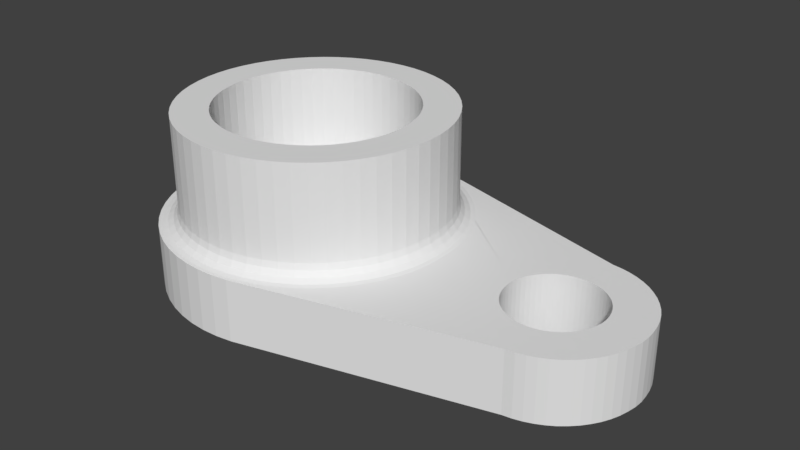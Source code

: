 # Source: SYLVIE-0.20.1-REV1-ANIM-EYES-SERVO-HORN.blend  (saved by Blender 2.79.0; exported with 4.5.12 LTS)
import bpy
from mathutils import Matrix  # noqa: F401  (used for matrix-valued properties, if any)

bpy.ops.wm.read_factory_settings(use_empty=True)
scene = bpy.context.scene
scene.name = 'Scene'

# ---- collections
col_collection_1 = bpy.data.collections.new('Collection 1'); scene.collection.children.link(col_collection_1)

# ---- world
world_world = bpy.data.worlds.new('World'); scene.world = world_world
world_world.color = (0.05088, 0.05088, 0.05088)
world_world.use_sun_shadow = False
world_world.sun_shadow_jitter_overblur = 0.0
world_world.cycles.sampling_method = 'MANUAL'

# ---- meshes
me_rc_servo_horn_v1 = bpy.data.meshes.new('RC Servo Horn V1')
me_rc_servo_horn_v1.from_pydata([(4.742, 0.5187, 0.0), (4.563, 0.4966, -0.04349), (4.677, 1.031, 0.0), (4.486, 0.9875, -0.04349), (4.546, 1.532, 0.0), (4.353, 1.467, -0.04349), (4.354, 2.014, 0.0), (4.169, 1.929, -0.04349), (4.111, 2.473, 0.0), (3.936, 2.368, -0.04349), (3.819, 2.903, 0.0), (3.657, 2.78, -0.04349), (3.483, 3.299, 0.0), (3.335, 3.159, -0.04349), (3.106, 3.656, 0.0), (2.974, 3.501, -0.04349), (2.692, 3.971, 0.0), (2.578, 3.802, -0.04349), (2.247, 4.239, 0.0), (2.152, 4.058, -0.04349), (1.776, 4.457, 0.0), (1.7, 4.267, -0.04349), (1.283, 4.623, 0.0), (1.229, 4.426, -0.04349), (0.7761, 4.734, 0.0), (0.7432, 4.533, -0.04349), (0.2597, 4.79, 0.0), (0.2487, 4.587, -0.04349), (-0.2597, 4.79, 0.0), (-0.2487, 4.587, -0.04349), (-0.7761, 4.734, 0.0), (-0.7432, 4.533, -0.04349), (-1.283, 4.623, 0.0), (-1.229, 4.426, -0.04349), (-1.776, 4.457, 0.0), (-1.7, 4.267, -0.04349), (-2.247, 4.239, 0.0), (-2.152, 4.058, -0.04349), (-2.692, 3.971, 0.0), (-2.578, 3.802, -0.04349), (-3.106, 3.656, 0.0), (-2.974, 3.501, -0.04349), (-3.483, 3.299, 0.0), (-3.335, 3.159, -0.04349), (-3.819, 2.903, 0.0), (-3.657, 2.78, -0.04349), (-4.111, 2.473, 0.0), (-3.936, 2.368, -0.04349), (-4.354, 2.014, 0.0), (-4.169, 1.929, -0.04349), (-4.546, 1.532, 0.0), (-4.353, 1.467, -0.04349), (-4.685, 1.031, 0.0), (-4.486, 0.9875, -0.04349), (-4.769, 0.5187, 0.0), (-4.567, 0.4966, -0.04349), (-4.797, -3.674e-15, 0.0), (-4.594, -9.562e-16, -0.04349), (-4.769, -0.5187, 0.0), (-4.567, -0.4966, -0.04349), (-4.685, -1.031, 0.0), (-4.486, -0.9875, -0.04349), (-4.546, -1.532, 0.0), (-4.353, -1.467, -0.04349), (-4.354, -2.014, 0.0), (-4.169, -1.929, -0.04349), (-4.111, -2.473, 0.0), (-3.936, -2.368, -0.04349), (-3.819, -2.903, 0.0), (-3.657, -2.78, -0.04349), (-3.483, -3.299, 0.0), (-3.335, -3.159, -0.04349), (-3.106, -3.656, 0.0), (-2.974, -3.501, -0.04349), (-2.692, -3.971, 0.0), (-2.578, -3.802, -0.04349), (-2.247, -4.239, 0.0), (-2.152, -4.058, -0.04349), (-1.776, -4.457, 0.0), (-1.7, -4.267, -0.04349), (-1.283, -4.623, 0.0), (-1.229, -4.426, -0.04349), (-0.7761, -4.734, 0.0), (-0.7432, -4.533, -0.04349), (-0.2597, -4.79, 0.0), (-0.2487, -4.587, -0.04349), (0.2597, -4.79, 0.0), (0.2487, -4.587, -0.04349), (0.7761, -4.734, 0.0), (0.7432, -4.533, -0.04349), (1.283, -4.623, 0.0), (1.229, -4.426, -0.04349), (1.776, -4.457, 0.0), (1.7, -4.267, -0.04349), (2.247, -4.239, 0.0), (2.152, -4.058, -0.04349), (2.692, -3.971, 0.0), (2.578, -3.802, -0.04349), (3.106, -3.656, 0.0), (2.974, -3.501, -0.04349), (3.483, -3.299, 0.0), (3.335, -3.159, -0.04349), (3.819, -2.903, 0.0), (3.657, -2.78, -0.04349), (4.111, -2.473, 0.0), (3.936, -2.368, -0.04349), (4.354, -2.014, 0.0), (4.169, -1.929, -0.04349), (4.546, -1.532, 0.0), (4.353, -1.467, -0.04349), (4.677, -1.031, 0.0), (4.486, -0.9875, -0.04349), (4.742, -0.5187, 0.0), (4.563, -0.4966, -0.04349), (4.761, 0.0, 0.0), (4.586, 0.0, -0.04349), (4.399, 0.4784, -0.1664), (4.322, 0.9513, -0.1664), (4.193, 1.413, -0.1664), (4.016, 1.858, -0.1664), (3.792, 2.281, -0.1664), (3.523, 2.678, -0.1664), (3.213, 3.043, -0.1664), (2.865, 3.373, -0.1664), (2.483, 3.663, -0.1664), (2.073, 3.91, -0.1664), (1.638, 4.111, -0.1664), (1.184, 4.264, -0.1664), (0.7159, 4.367, -0.1664), (0.2396, 4.419, -0.1664), (-0.2396, 4.419, -0.1664), (-0.7159, 4.367, -0.1664), (-1.184, 4.264, -0.1664), (-1.638, 4.111, -0.1664), (-2.073, 3.91, -0.1664), (-2.483, 3.663, -0.1664), (-2.865, 3.373, -0.1664), (-3.213, 3.043, -0.1664), (-3.523, 2.678, -0.1664), (-3.792, 2.281, -0.1664), (-4.016, 1.858, -0.1664), (-4.193, 1.413, -0.1664), (-4.322, 0.9513, -0.1664), (-4.399, 0.4784, -0.1664), (-4.425, -9.211e-16, -0.1664), (-4.399, -0.4784, -0.1664), (-4.322, -0.9513, -0.1664), (-4.193, -1.413, -0.1664), (-4.016, -1.858, -0.1664), (-3.792, -2.281, -0.1664), (-3.523, -2.678, -0.1664), (-3.213, -3.043, -0.1664), (-2.865, -3.373, -0.1664), (-2.483, -3.663, -0.1664), (-2.073, -3.91, -0.1664), (-1.638, -4.111, -0.1664), (-1.184, -4.264, -0.1664), (-0.7159, -4.367, -0.1664), (-0.2396, -4.419, -0.1664), (0.2396, -4.419, -0.1664), (0.7159, -4.367, -0.1664), (1.184, -4.264, -0.1664), (1.638, -4.111, -0.1664), (2.073, -3.91, -0.1664), (2.483, -3.663, -0.1664), (2.865, -3.373, -0.1664), (3.213, -3.043, -0.1664), (3.523, -2.678, -0.1664), (3.792, -2.281, -0.1664), (4.016, -1.858, -0.1664), (4.193, -1.413, -0.1664), (4.322, -0.9513, -0.1664), (4.399, -0.4784, -0.1664), (4.425, 0.0, -0.1664), (4.296, 0.4672, -0.3473), (4.22, 0.929, -0.3473), (4.095, 1.38, -0.3473), (3.922, 1.814, -0.3473), (3.703, 2.228, -0.3473), (3.44, 2.615, -0.3473), (3.137, 2.972, -0.3473), (2.798, 3.294, -0.3473), (2.425, 3.577, -0.3473), (2.024, 3.818, -0.3473), (1.6, 4.014, -0.3473), (1.156, 4.164, -0.3473), (0.6991, 4.264, -0.3473), (0.234, 4.315, -0.3473), (-0.234, 4.315, -0.3473), (-0.6991, 4.264, -0.3473), (-1.156, 4.164, -0.3473), (-1.6, 4.014, -0.3473), (-2.024, 3.818, -0.3473), (-2.425, 3.577, -0.3473), (-2.798, 3.294, -0.3473), (-3.137, 2.972, -0.3473), (-3.44, 2.615, -0.3473), (-3.703, 2.228, -0.3473), (-3.922, 1.814, -0.3473), (-4.095, 1.38, -0.3473), (-4.22, 0.929, -0.3473), (-4.296, 0.4672, -0.3473), (-4.321, -8.996e-16, -0.3473), (-4.296, -0.4672, -0.3473), (-4.22, -0.929, -0.3473), (-4.095, -1.38, -0.3473), (-3.922, -1.814, -0.3473), (-3.703, -2.228, -0.3473), (-3.44, -2.615, -0.3473), (-3.137, -2.972, -0.3473), (-2.798, -3.294, -0.3473), (-2.425, -3.577, -0.3473), (-2.024, -3.818, -0.3473), (-1.6, -4.014, -0.3473), (-1.156, -4.164, -0.3473), (-0.6991, -4.264, -0.3473), (-0.234, -4.315, -0.3473), (0.234, -4.315, -0.3473), (0.6991, -4.264, -0.3473), (1.156, -4.164, -0.3473), (1.6, -4.014, -0.3473), (2.024, -3.818, -0.3473), (2.425, -3.577, -0.3473), (2.798, -3.294, -0.3473), (3.137, -2.972, -0.3473), (3.44, -2.615, -0.3473), (3.703, -2.228, -0.3473), (3.922, -1.814, -0.3473), (4.095, -1.38, -0.3473), (4.22, -0.929, -0.3473), (4.296, -0.4672, -0.3473), (4.321, 0.0, -0.3473), (4.275, 0.4649, -0.45), (4.199, 0.9244, -0.45), (4.075, 1.373, -0.45), (3.903, 1.806, -0.45), (3.684, 2.217, -0.45), (3.423, 2.602, -0.45), (3.122, 2.957, -0.45), (2.784, 3.277, -0.45), (2.413, 3.559, -0.45), (2.014, 3.799, -0.45), (1.592, 3.995, -0.45), (1.15, 4.143, -0.45), (0.6957, 4.243, -0.45), (0.2328, 4.294, -0.45), (-0.2328, 4.294, -0.45), (-0.6957, 4.243, -0.45), (-1.15, 4.143, -0.45), (-1.592, 3.995, -0.45), (-2.014, 3.799, -0.45), (-2.413, 3.559, -0.45), (-2.784, 3.277, -0.45), (-3.122, 2.957, -0.45), (-3.423, 2.602, -0.45), (-3.684, 2.217, -0.45), (-3.903, 1.806, -0.45), (-4.075, 1.373, -0.45), (-4.199, 0.9244, -0.45), (-4.275, 0.4649, -0.45), (-4.3, -3.293e-15, -0.45), (-4.275, -0.4649, -0.45), (-4.199, -0.9244, -0.45), (-4.075, -1.373, -0.45), (-3.903, -1.806, -0.45), (-3.684, -2.217, -0.45), (-3.423, -2.602, -0.45), (-3.122, -2.957, -0.45), (-2.784, -3.277, -0.45), (-2.413, -3.559, -0.45), (-2.014, -3.799, -0.45), (-1.592, -3.995, -0.45), (-1.15, -4.143, -0.45), (-0.6957, -4.243, -0.45), (-0.2328, -4.294, -0.45), (0.2328, -4.294, -0.45), (0.6957, -4.243, -0.45), (1.15, -4.143, -0.45), (1.592, -3.995, -0.45), (2.014, -3.799, -0.45), (2.413, -3.559, -0.45), (2.784, -3.277, -0.45), (3.122, -2.957, -0.45), (3.423, -2.602, -0.45), (3.684, -2.217, -0.45), (3.903, -1.806, -0.45), (4.075, -1.373, -0.45), (4.199, -0.9244, -0.45), (4.275, -0.4649, -0.45), (4.3, -1.053e-15, -0.45), (4.275, 0.4649, 2.5), (4.318, 0.4696, 2.297), (4.199, 0.9244, 2.5), (4.242, 0.9337, 2.297), (4.075, 1.373, 2.5), (4.116, 1.387, 2.297), (3.903, 1.806, 2.5), (3.942, 1.824, 2.297), (3.684, 2.217, 2.5), (3.722, 2.239, 2.297), (3.423, 2.602, 2.5), (3.458, 2.628, 2.297), (3.122, 2.957, 2.5), (3.153, 2.987, 2.297), (2.784, 3.277, 2.5), (2.812, 3.31, 2.297), (2.413, 3.559, 2.5), (2.437, 3.595, 2.297), (2.014, 3.799, 2.5), (2.034, 3.837, 2.297), (1.592, 3.995, 2.5), (1.608, 4.035, 2.297), (1.15, 4.143, 2.5), (1.162, 4.185, 2.297), (0.6957, 4.243, 2.5), (0.7027, 4.286, 2.297), (0.2328, 4.294, 2.5), (0.2351, 4.337, 2.297), (-0.2328, 4.294, 2.5), (-0.2351, 4.337, 2.297), (-0.6957, 4.243, 2.5), (-0.7027, 4.286, 2.297), (-1.15, 4.143, 2.5), (-1.162, 4.185, 2.297), (-1.592, 3.995, 2.5), (-1.608, 4.035, 2.297), (-2.014, 3.799, 2.5), (-2.034, 3.837, 2.297), (-2.413, 3.559, 2.5), (-2.437, 3.595, 2.297), (-2.784, 3.277, 2.5), (-2.812, 3.31, 2.297), (-3.122, 2.957, 2.5), (-3.153, 2.987, 2.297), (-3.423, 2.602, 2.5), (-3.458, 2.628, 2.297), (-3.684, 2.217, 2.5), (-3.722, 2.239, 2.297), (-3.903, 1.806, 2.5), (-3.942, 1.824, 2.297), (-4.075, 1.373, 2.5), (-4.116, 1.387, 2.297), (-4.199, 0.9244, 2.5), (-4.242, 0.9337, 2.297), (-4.275, 0.4649, 2.5), (-4.318, 0.4696, 2.297), (-4.3, -3.293e-15, 2.5), (-4.343, -9.041e-16, 2.297), (-4.275, -0.4649, 2.5), (-4.318, -0.4696, 2.297), (-4.199, -0.9244, 2.5), (-4.242, -0.9337, 2.297), (-4.075, -1.373, 2.5), (-4.116, -1.387, 2.297), (-3.903, -1.806, 2.5), (-3.942, -1.824, 2.297), (-3.684, -2.217, 2.5), (-3.722, -2.239, 2.297), (-3.423, -2.602, 2.5), (-3.458, -2.628, 2.297), (-3.122, -2.957, 2.5), (-3.153, -2.987, 2.297), (-2.784, -3.277, 2.5), (-2.812, -3.31, 2.297), (-2.413, -3.559, 2.5), (-2.437, -3.595, 2.297), (-2.014, -3.799, 2.5), (-2.034, -3.837, 2.297), (-1.592, -3.995, 2.5), (-1.608, -4.035, 2.297), (-1.15, -4.143, 2.5), (-1.162, -4.185, 2.297), (-0.6957, -4.243, 2.5), (-0.7027, -4.286, 2.297), (-0.2328, -4.294, 2.5), (-0.2351, -4.337, 2.297), (0.2328, -4.294, 2.5), (0.2351, -4.337, 2.297), (0.6957, -4.243, 2.5), (0.7027, -4.286, 2.297), (1.15, -4.143, 2.5), (1.162, -4.185, 2.297), (1.592, -3.995, 2.5), (1.608, -4.035, 2.297), (2.014, -3.799, 2.5), (2.034, -3.837, 2.297), (2.413, -3.559, 2.5), (2.437, -3.595, 2.297), (2.784, -3.277, 2.5), (2.812, -3.31, 2.297), (3.122, -2.957, 2.5), (3.153, -2.987, 2.297), (3.423, -2.602, 2.5), (3.458, -2.628, 2.297), (3.684, -2.217, 2.5), (3.722, -2.239, 2.297), (3.903, -1.806, 2.5), (3.942, -1.824, 2.297), (4.075, -1.373, 2.5), (4.116, -1.387, 2.297), (4.199, -0.9244, 2.5), (4.242, -0.9337, 2.297), (4.275, -0.4649, 2.5), (4.318, -0.4696, 2.297), (4.3, 0.0, 2.5), (4.343, 0.0, 2.297), (4.439, 0.4828, 2.128), (4.361, 0.9599, 2.128), (4.232, 1.426, 2.128), (4.053, 1.875, 2.128), (3.826, 2.302, 2.128), (3.555, 2.702, 2.128), (3.242, 3.071, 2.128), (2.891, 3.403, 2.128), (2.506, 3.696, 2.128), (2.092, 3.945, 2.128), (1.653, 4.148, 2.128), (1.195, 4.303, 2.128), (0.7224, 4.407, 2.128), (0.2418, 4.459, 2.128), (-0.2418, 4.459, 2.128), (-0.7224, 4.407, 2.128), (-1.195, 4.303, 2.128), (-1.653, 4.148, 2.128), (-2.092, 3.945, 2.128), (-2.506, 3.696, 2.128), (-2.891, 3.403, 2.128), (-3.242, 3.071, 2.128), (-3.555, 2.702, 2.128), (-3.826, 2.302, 2.128), (-4.053, 1.875, 2.128), (-4.232, 1.426, 2.128), (-4.361, 0.9599, 2.128), (-4.439, 0.4828, 2.128), (-4.465, -9.296e-16, 2.128), (-4.439, -0.4828, 2.128), (-4.361, -0.9599, 2.128), (-4.232, -1.426, 2.128), (-4.053, -1.875, 2.128), (-3.826, -2.302, 2.128), (-3.555, -2.702, 2.128), (-3.242, -3.071, 2.128), (-2.891, -3.403, 2.128), (-2.506, -3.696, 2.128), (-2.092, -3.945, 2.128), (-1.653, -4.148, 2.128), (-1.195, -4.303, 2.128), (-0.7224, -4.407, 2.128), (-0.2418, -4.459, 2.128), (0.2418, -4.459, 2.128), (0.7224, -4.407, 2.128), (1.195, -4.303, 2.128), (1.653, -4.148, 2.128), (2.092, -3.945, 2.128), (2.506, -3.696, 2.128), (2.891, -3.403, 2.128), (3.242, -3.071, 2.128), (3.555, -2.702, 2.128), (3.826, -2.302, 2.128), (4.053, -1.875, 2.128), (4.232, -1.426, 2.128), (4.361, -0.9599, 2.128), (4.439, -0.4828, 2.128), (4.465, 0.0, 2.128), (4.61, 0.5023, 2.024), (4.537, 0.9986, 2.024), (4.402, 1.483, 2.024), (4.216, 1.951, 2.024), (3.981, 2.395, 2.024), (3.698, 2.811, 2.024), (3.373, 3.195, 2.024), (3.007, 3.541, 2.024), (2.607, 3.845, 2.024), (2.176, 4.104, 2.024), (1.719, 4.316, 2.024), (1.243, 4.476, 2.024), (0.7516, 4.584, 2.024), (0.2515, 4.639, 2.024), (-0.2515, 4.639, 2.024), (-0.7516, 4.584, 2.024), (-1.243, 4.476, 2.024), (-1.719, 4.316, 2.024), (-2.176, 4.104, 2.024), (-2.607, 3.845, 2.024), (-3.007, 3.541, 2.024), (-3.373, 3.195, 2.024), (-3.698, 2.811, 2.024), (-3.981, 2.395, 2.024), (-4.216, 1.951, 2.024), (-4.402, 1.483, 2.024), (-4.537, 0.9986, 2.024), (-4.618, 0.5023, 2.024), (-4.645, -9.67e-16, 2.024), (-4.618, -0.5023, 2.024), (-4.537, -0.9986, 2.024), (-4.402, -1.483, 2.024), (-4.216, -1.951, 2.024), (-3.981, -2.395, 2.024), (-3.698, -2.811, 2.024), (-3.373, -3.195, 2.024), (-3.007, -3.541, 2.024), (-2.607, -3.845, 2.024), (-2.176, -4.104, 2.024), (-1.719, -4.316, 2.024), (-1.243, -4.476, 2.024), (-0.7516, -4.584, 2.024), (-0.2515, -4.639, 2.024), (0.2515, -4.639, 2.024), (0.7516, -4.584, 2.024), (1.243, -4.476, 2.024), (1.719, -4.316, 2.024), (2.176, -4.104, 2.024), (2.607, -3.845, 2.024), (3.007, -3.541, 2.024), (3.373, -3.195, 2.024), (3.698, -2.811, 2.024), (3.981, -2.395, 2.024), (4.216, -1.951, 2.024), (4.402, -1.483, 2.024), (4.537, -0.9986, 2.024), (4.61, -0.5023, 2.024), (4.633, 0.0, 2.024), (4.744, 0.519, 2.0), (4.679, 1.032, 2.0), (4.549, 1.533, 2.0), (4.356, 2.015, 2.0), (4.113, 2.475, 2.0), (3.821, 2.905, 2.0), (3.485, 3.301, 2.0), (3.107, 3.658, 2.0), (2.694, 3.973, 2.0), (2.248, 4.241, 2.0), (1.777, 4.459, 2.0), (1.284, 4.625, 2.0), (0.7766, 4.737, 2.0), (0.2599, 4.793, 2.0), (-0.2599, 4.793, 2.0), (-0.7766, 4.737, 2.0), (-1.284, 4.625, 2.0), (-1.777, 4.459, 2.0), (-2.248, 4.241, 2.0), (-2.694, 3.973, 2.0), (-3.107, 3.658, 2.0), (-3.485, 3.301, 2.0), (-3.821, 2.905, 2.0), (-4.113, 2.475, 2.0), (-4.356, 2.015, 2.0), (-4.549, 1.533, 2.0), (-4.688, 1.032, 2.0), (-4.772, 0.519, 2.0), (-4.8, -3.675e-15, 2.0), (-4.772, -0.519, 2.0), (-4.688, -1.032, 2.0), (-4.549, -1.533, 2.0), (-4.356, -2.015, 2.0), (-4.113, -2.475, 2.0), (-3.821, -2.905, 2.0), (-3.485, -3.301, 2.0), (-3.107, -3.658, 2.0), (-2.694, -3.973, 2.0), (-2.248, -4.241, 2.0), (-1.777, -4.459, 2.0), (-1.284, -4.625, 2.0), (-0.7766, -4.737, 2.0), (-0.2599, -4.793, 2.0), (0.2599, -4.793, 2.0), (0.7766, -4.737, 2.0), (1.284, -4.625, 2.0), (1.777, -4.459, 2.0), (2.248, -4.241, 2.0), (2.694, -3.973, 2.0), (3.107, -3.658, 2.0), (3.485, -3.301, 2.0), (3.821, -2.905, 2.0), (4.113, -2.475, 2.0), (4.356, -2.015, 2.0), (4.549, -1.533, 2.0), (4.679, -1.032, 2.0), (4.744, -0.519, 2.0), (4.763, -1.176e-15, 2.0), (0.1705, 3.145, 5.5), (0.2328, 4.294, 5.5), (-0.1705, 3.145, 5.5), (-0.2328, 4.294, 5.5), (-0.5096, 3.109, 5.5), (-0.6957, 4.243, 5.5), (-0.8427, 3.035, 5.5), (-1.15, 4.143, 5.5), (-1.166, 2.926, 5.5), (-1.592, 3.995, 5.5), (-1.475, 2.783, 5.5), (-2.014, 3.799, 5.5), (-1.768, 2.607, 5.5), (-2.413, 3.559, 5.5), (-2.039, 2.401, 5.5), (-2.784, 3.277, 5.5), (-2.287, 2.166, 5.5), (-3.122, 2.957, 5.5), (-2.508, 1.906, 5.5), (-3.423, 2.602, 5.5), (-2.699, 1.624, 5.5), (-3.684, 2.217, 5.5), (-2.859, 1.323, 5.5), (-3.903, 1.806, 5.5), (-2.985, 1.006, 5.5), (-4.075, 1.373, 5.5), (-3.076, 0.6772, 5.5), (-4.199, 0.9244, 5.5), (-3.132, 0.3406, 5.5), (-4.275, 0.4649, 5.5), (-3.15, 0.0, 5.5), (-4.3, 0.0, 5.5), (-3.132, -0.3406, 5.5), (-4.275, -0.4649, 5.5), (-3.076, -0.6772, 5.5), (-4.199, -0.9244, 5.5), (-2.985, -1.006, 5.5), (-4.075, -1.373, 5.5), (-2.859, -1.323, 5.5), (-3.903, -1.806, 5.5), (-2.699, -1.624, 5.5), (-3.684, -2.217, 5.5), (-2.508, -1.906, 5.5), (-3.423, -2.602, 5.5), (-2.287, -2.166, 5.5), (-3.122, -2.957, 5.5), (-2.039, -2.401, 5.5), (-2.784, -3.277, 5.5), (-1.768, -2.607, 5.5), (-2.413, -3.559, 5.5), (-1.475, -2.783, 5.5), (-2.014, -3.799, 5.5), (-1.166, -2.926, 5.5), (-1.592, -3.995, 5.5), (-0.8427, -3.035, 5.5), (-1.15, -4.143, 5.5), (-0.5096, -3.109, 5.5), (-0.6957, -4.243, 5.5), (-0.1705, -3.145, 5.5), (-0.2328, -4.294, 5.5), (0.1705, -3.145, 5.5), (0.2328, -4.294, 5.5), (0.5096, -3.109, 5.5), (0.6957, -4.243, 5.5), (0.8427, -3.035, 5.5), (1.15, -4.143, 5.5), (1.166, -2.926, 5.5), (1.592, -3.995, 5.5), (1.475, -2.783, 5.5), (2.014, -3.799, 5.5), (1.768, -2.607, 5.5), (2.413, -3.559, 5.5), (2.039, -2.401, 5.5), (2.784, -3.277, 5.5), (2.287, -2.166, 5.5), (3.122, -2.957, 5.5), (2.508, -1.906, 5.5), (3.423, -2.602, 5.5), (2.699, -1.624, 5.5), (3.684, -2.217, 5.5), (2.859, -1.323, 5.5), (3.903, -1.806, 5.5), (2.985, -1.006, 5.5), (4.075, -1.373, 5.5), (3.076, -0.6772, 5.5), (4.199, -0.9244, 5.5), (3.132, -0.3406, 5.5), (4.275, -0.4649, 5.5), (3.15, 3.858e-16, 5.5), (4.3, 1.58e-15, 5.5), (3.132, 0.3406, 5.5), (4.275, 0.4649, 5.5), (3.076, 0.6772, 5.5), (4.199, 0.9244, 5.5), (2.985, 1.006, 5.5), (4.075, 1.373, 5.5), (2.859, 1.323, 5.5), (3.903, 1.806, 5.5), (2.699, 1.624, 5.5), (3.684, 2.217, 5.5), (2.508, 1.906, 5.5), (3.423, 2.602, 5.5), (2.287, 2.166, 5.5), (3.122, 2.957, 5.5), (2.039, 2.401, 5.5), (2.784, 3.277, 5.5), (1.768, 2.607, 5.5), (2.413, 3.559, 5.5), (1.475, 2.783, 5.5), (2.014, 3.799, 5.5), (1.166, 2.926, 5.5), (1.592, 3.995, 5.5), (0.8427, 3.035, 5.5), (1.15, 4.143, 5.5), (0.5096, 3.109, 5.5), (0.6957, 4.243, 5.5), (-3.15, -7.715e-16, 2.0), (-3.132, 0.3406, 2.0), (-3.076, 0.6772, 2.0), (-2.985, 1.006, 2.0), (-2.859, 1.323, 2.0), (-2.699, 1.624, 2.0), (-2.508, 1.906, 2.0), (-2.287, 2.166, 2.0), (-2.039, 2.401, 2.0), (-1.768, 2.607, 2.0), (-1.475, 2.783, 2.0), (-1.166, 2.926, 2.0), (-0.8427, 3.035, 2.0), (-0.5096, 3.109, 2.0), (-0.1705, 3.145, 2.0), (0.1705, 3.145, 2.0), (0.5096, 3.109, 2.0), (0.8427, 3.035, 2.0), (1.166, 2.926, 2.0), (1.475, 2.783, 2.0), (1.768, 2.607, 2.0), (2.039, 2.401, 2.0), (2.287, 2.166, 2.0), (2.508, 1.906, 2.0), (2.699, 1.624, 2.0), (2.859, 1.323, 2.0), (2.985, 1.006, 2.0), (3.076, 0.6772, 2.0), (3.132, 0.3406, 2.0), (3.15, 1.157e-15, 2.0), (3.132, -0.3406, 2.0), (3.076, -0.6772, 2.0), (2.985, -1.006, 2.0), (2.859, -1.323, 2.0), (2.699, -1.624, 2.0), (2.508, -1.906, 2.0), (2.287, -2.166, 2.0), (2.039, -2.401, 2.0), (1.768, -2.607, 2.0), (1.475, -2.783, 2.0), (1.166, -2.926, 2.0), (0.8427, -3.035, 2.0), (0.5096, -3.109, 2.0), (0.1705, -3.145, 2.0), (-0.1705, -3.145, 2.0), (-0.5096, -3.109, 2.0), (-0.8427, -3.035, 2.0), (-1.166, -2.926, 2.0), (-1.475, -2.783, 2.0), (-1.768, -2.607, 2.0), (-2.039, -2.401, 2.0), (-2.287, -2.166, 2.0), (-2.508, -1.906, 2.0), (-2.699, -1.624, 2.0), (-2.859, -1.323, 2.0), (-2.985, -1.006, 2.0), (-3.076, -0.6772, 2.0), (-3.132, -0.3406, 2.0), (1.505, -4.692, 0.0), (7.497, 1.032, 0.0), (7.392, 0.9078, 0.0), (7.225, -0.6298, 0.0), (7.301, -0.7733, 0.0), (7.301, 0.7733, 0.0), (7.225, 0.6298, 0.0), (7.164, 0.479, 0.0), (7.164, -0.479, 0.0), (7.392, -0.9078, 0.0), (7.497, -1.032, 0.0), (7.615, -1.143, 0.0), (7.086, -6.123e-17, 0.0), (7.615, 1.143, 0.0), (7.121, 0.3225, 0.0), (7.095, 0.1622, 0.0), (7.744, -1.242, 0.0), (7.883, -1.325, 0.0), (8.851, -2.737, 0.0), (8.031, -1.393, 0.0), (8.185, -1.445, 0.0), (8.343, -1.48, 0.0), (9.6, 2.556, 0.0), (9.866, 2.434, 0.0), (8.744, 2.745, 0.0), (7.121, -0.3225, 0.0), (7.095, -0.1622, 0.0), (8.505, -1.498, 0.0), (8.667, -1.498, 0.0), (9.141, -2.693, 0.0), (8.829, -1.48, 0.0), (9.425, -2.619, 0.0), (8.987, -1.445, 0.0), (9.699, -2.515, 0.0), (9.141, -1.393, 0.0), (9.96, -2.382, 0.0), (9.289, -1.325, 0.0), (10.21, -2.222, 0.0), (9.428, -1.242, 0.0), (10.43, -2.037, 0.0), (9.557, -1.143, 0.0), (10.64, -1.828, 0.0), (9.675, -1.032, 0.0), (10.82, -1.599, 0.0), (9.78, -0.9078, 0.0), (10.98, -1.352, 0.0), (9.871, -0.7733, 0.0), (11.11, -1.089, 0.0), (9.947, -0.6298, 0.0), (11.21, -0.8141, 0.0), (10.01, -0.479, 0.0), (11.28, -0.5297, 0.0), (10.05, -0.3225, 0.0), (11.33, -0.2393, 0.0), (10.08, -0.1622, 0.0), (11.34, 0.05378, 0.0), (10.09, 4.899e-16, 0.0), (11.31, 0.3463, 0.0), (10.08, 0.1622, 0.0), (11.26, 0.6348, 0.0), (10.05, 0.3225, 0.0), (11.18, 0.9162, 0.0), (10.01, 0.479, 0.0), (11.07, 1.187, 0.0), (9.947, 0.6298, 0.0), (10.93, 1.445, 0.0), (9.871, 0.7733, 0.0), (10.76, 1.686, 0.0), (9.78, 0.9078, 0.0), (10.57, 1.907, 0.0), (9.675, 1.032, 0.0), (10.35, 2.107, 0.0), (9.557, 1.143, 0.0), (10.12, 2.284, 0.0), (9.428, 1.242, 0.0), (9.289, 1.325, 0.0), (9.141, 1.393, 0.0), (8.987, 1.445, 0.0), (8.829, 1.48, 0.0), (8.667, 1.498, 0.0), (9.035, 2.713, 0.0), (9.322, 2.65, 0.0), (8.505, 1.498, 0.0), (8.343, 1.48, 0.0), (8.185, 1.445, 0.0), (7.883, 1.325, 0.0), (7.744, 1.242, 0.0), (8.031, 1.393, 0.0), (1.083, 4.807, 0.0), (0.558, 4.896, 0.0), (0.02685, 4.927, 0.0), (-0.5046, 4.901, 0.0), (-1.03, 4.818, 0.0), (-1.544, 4.679, 0.0), (-2.039, 4.485, 0.0), (-2.511, 4.239, 0.0), (-2.954, 3.944, 0.0), (-3.362, 3.602, 0.0), (-3.731, 3.219, 0.0), (-4.056, 2.798, 0.0), (-4.334, 2.344, 0.0), (-4.561, 1.863, 0.0), (-4.736, 1.36, 0.0), (-4.855, 0.8417, 0.0), (-4.917, 0.3133, 0.0), (-4.922, -0.2188, 0.0), (-4.87, -0.7483, 0.0), (-4.761, -1.269, 0.0), (-4.596, -1.775, 0.0), (-4.378, -2.26, 0.0), (-4.109, -2.719, 0.0), (-3.792, -3.147, 0.0), (-3.43, -3.537, 0.0), (-3.029, -3.886, 0.0), (-2.592, -4.19, 0.0), (-2.125, -4.445, 0.0), (-1.633, -4.649, 0.0), (-1.123, -4.798, 0.0), (-0.5987, -4.891, 0.0), (-0.06785, -4.927, 0.0), (0.4638, -4.905, 0.0), (0.9901, -4.827, 0.0), (1.083, 4.807, 2.0), (0.558, 4.896, 2.0), (0.02685, 4.927, 2.0), (-0.5046, 4.901, 2.0), (-1.03, 4.818, 2.0), (-1.544, 4.679, 2.0), (-2.039, 4.485, 2.0), (-2.511, 4.239, 2.0), (-2.954, 3.944, 2.0), (-3.362, 3.602, 2.0), (-3.731, 3.219, 2.0), (-4.056, 2.798, 2.0), (-4.334, 2.344, 2.0), (-4.561, 1.863, 2.0), (-4.736, 1.36, 2.0), (-4.855, 0.8417, 2.0), (-4.917, 0.3133, 2.0), (-4.922, -0.2188, 2.0), (-4.87, -0.7483, 2.0), (-4.761, -1.269, 2.0), (-4.596, -1.775, 2.0), (-4.378, -2.26, 2.0), (-4.109, -2.719, 2.0), (-3.792, -3.147, 2.0), (-3.43, -3.537, 2.0), (-3.029, -3.886, 2.0), (-2.592, -4.19, 2.0), (-2.125, -4.445, 2.0), (-1.633, -4.649, 2.0), (-1.123, -4.798, 2.0), (-0.5987, -4.891, 2.0), (-0.06785, -4.927, 2.0), (0.4638, -4.905, 2.0), (0.9901, -4.827, 2.0), (1.505, -4.692, 2.0), (-0.1705, 3.145, -0.45), (0.1705, 3.145, -0.45), (0.5096, 3.109, -0.45), (0.8427, 3.035, -0.45), (1.166, 2.926, -0.45), (1.475, 2.783, -0.45), (1.768, 2.607, -0.45), (2.039, 2.401, -0.45), (2.287, 2.166, -0.45), (2.508, 1.906, -0.45), (2.699, 1.624, -0.45), (2.859, 1.323, -0.45), (2.985, 1.006, -0.45), (3.076, 0.6772, -0.45), (3.132, 0.3406, -0.45), (3.15, 1.157e-15, -0.45), (3.132, -0.3406, -0.45), (3.076, -0.6772, -0.45), (2.985, -1.006, -0.45), (2.859, -1.323, -0.45), (2.699, -1.624, -0.45), (2.508, -1.906, -0.45), (2.287, -2.166, -0.45), (2.039, -2.401, -0.45), (1.768, -2.607, -0.45), (1.475, -2.783, -0.45), (1.166, -2.926, -0.45), (0.8427, -3.035, -0.45), (0.5096, -3.109, -0.45), (0.1705, -3.145, -0.45), (-0.1705, -3.145, -0.45), (-0.5096, -3.109, -0.45), (-0.8427, -3.035, -0.45), (-1.166, -2.926, -0.45), (-1.475, -2.783, -0.45), (-1.768, -2.607, -0.45), (-2.039, -2.401, -0.45), (-2.287, -2.166, -0.45), (-2.508, -1.906, -0.45), (-2.699, -1.624, -0.45), (-2.859, -1.323, -0.45), (-2.985, -1.006, -0.45), (-3.076, -0.6772, -0.45), (-3.132, -0.3406, -0.45), (-3.15, 0.0, -0.45), (-3.132, 0.3406, -0.45), (-3.076, 0.6772, -0.45), (-2.985, 1.006, -0.45), (-2.859, 1.323, -0.45), (-2.699, 1.624, -0.45), (-2.508, 1.906, -0.45), (-2.287, 2.166, -0.45), (-2.039, 2.401, -0.45), (-1.768, 2.607, -0.45), (-1.475, 2.783, -0.45), (-1.166, 2.926, -0.45), (-0.8427, 3.035, -0.45), (-0.5096, 3.109, -0.45), (-1.5, 0.0, 2.0), (-1.5, 0.0, 0.5), (-1.491, 0.1622, 2.0), (-1.491, 0.1622, 0.5), (-1.465, 0.3225, 2.0), (-1.465, 0.3225, 0.5), (-1.421, 0.479, 2.0), (-1.421, 0.479, 0.5), (-1.361, 0.6298, 2.0), (-1.361, 0.6298, 0.5), (-1.285, 0.7733, 2.0), (-1.285, 0.7733, 0.5), (-1.194, 0.9078, 2.0), (-1.194, 0.9078, 0.5), (-1.089, 1.032, 2.0), (-1.089, 1.032, 0.5), (-0.9711, 1.143, 2.0), (-0.9711, 1.143, 0.5), (-0.8418, 1.242, 2.0), (-0.8418, 1.242, 0.5), (-0.7026, 1.325, 2.0), (-0.7026, 1.325, 0.5), (-0.5552, 1.393, 2.0), (-0.5552, 1.393, 0.5), (-0.4013, 1.445, 2.0), (-0.4013, 1.445, 0.5), (-0.2427, 1.48, 2.0), (-0.2427, 1.48, 0.5), (-0.08121, 1.498, 2.0), (-0.08121, 1.498, 0.5), (0.08121, 1.498, 2.0), (0.08121, 1.498, 0.5), (0.2427, 1.48, 2.0), (0.2427, 1.48, 0.5), (0.4013, 1.445, 2.0), (0.4013, 1.445, 0.5), (0.5552, 1.393, 2.0), (0.5552, 1.393, 0.5), (0.7026, 1.325, 2.0), (0.7026, 1.325, 0.5), (0.8418, 1.242, 2.0), (0.8418, 1.242, 0.5), (0.9711, 1.143, 2.0), (0.9711, 1.143, 0.5), (1.089, 1.032, 2.0), (1.089, 1.032, 0.5), (1.194, 0.9078, 2.0), (1.194, 0.9078, 0.5), (1.285, 0.7733, 2.0), (1.285, 0.7733, 0.5), (1.361, 0.6298, 2.0), (1.361, 0.6298, 0.5), (1.421, 0.479, 2.0), (1.421, 0.479, 0.5), (1.465, 0.3225, 2.0), (1.465, 0.3225, 0.5), (1.491, 0.1622, 2.0), (1.491, 0.1622, 0.5), (1.5, 1.837e-16, 2.0), (1.5, 5.511e-16, 0.5), (1.491, -0.1622, 2.0), (1.491, -0.1622, 0.5), (1.465, -0.3225, 2.0), (1.465, -0.3225, 0.5), (1.421, -0.479, 2.0), (1.421, -0.479, 0.5), (1.361, -0.6298, 2.0), (1.361, -0.6298, 0.5), (1.285, -0.7733, 2.0), (1.285, -0.7733, 0.5), (1.194, -0.9078, 2.0), (1.194, -0.9078, 0.5), (1.089, -1.032, 2.0), (1.089, -1.032, 0.5), (0.9711, -1.143, 2.0), (0.9711, -1.143, 0.5), (0.8418, -1.242, 2.0), (0.8418, -1.242, 0.5), (0.7026, -1.325, 2.0), (0.7026, -1.325, 0.5), (0.5552, -1.393, 2.0), (0.5552, -1.393, 0.5), (0.4013, -1.445, 2.0), (0.4013, -1.445, 0.5), (0.2427, -1.48, 2.0), (0.2427, -1.48, 0.5), (0.08121, -1.498, 2.0), (0.08121, -1.498, 0.5), (-0.08121, -1.498, 2.0), (-0.08121, -1.498, 0.5), (-0.2427, -1.48, 2.0), (-0.2427, -1.48, 0.5), (-0.4013, -1.445, 2.0), (-0.4013, -1.445, 0.5), (-0.5552, -1.393, 2.0), (-0.5552, -1.393, 0.5), (-0.7026, -1.325, 2.0), (-0.7026, -1.325, 0.5), (-0.8418, -1.242, 2.0), (-0.8418, -1.242, 0.5), (-0.9711, -1.143, 2.0), (-0.9711, -1.143, 0.5), (-1.089, -1.032, 2.0), (-1.089, -1.032, 0.5), (-1.194, -0.9078, 2.0), (-1.194, -0.9078, 0.5), (-1.285, -0.7733, 2.0), (-1.285, -0.7733, 0.5), (-1.361, -0.6298, 2.0), (-1.361, -0.6298, 0.5), (-1.421, -0.479, 2.0), (-1.421, -0.479, 0.5), (-1.465, -0.3225, 2.0), (-1.465, -0.3225, 0.5), (-1.491, -0.1622, 2.0), (-1.491, -0.1622, 0.5), (7.225, -0.6298, 2.0), (8.851, -2.737, 2.0), (7.744, -1.242, 2.0), (7.615, -1.143, 2.0), (7.497, -1.032, 2.0), (9.141, -2.693, 2.0), (9.425, -2.619, 2.0), (9.699, -2.515, 2.0), (9.96, -2.382, 2.0), (8.185, -1.445, 2.0), (8.031, -1.393, 2.0), (7.301, -0.7733, 2.0), (7.392, -0.9078, 2.0), (9.141, -1.393, 2.0), (8.987, -1.445, 2.0), (8.829, -1.48, 2.0), (8.667, -1.498, 2.0), (7.883, -1.325, 2.0), (8.505, -1.498, 2.0), (8.343, -1.48, 2.0), (7.121, -0.3225, 2.0), (7.095, -0.1622, 2.0), (7.301, 0.7733, 2.0), (7.392, 0.9078, 2.0), (7.497, 1.032, 2.0), (7.615, 1.143, 2.0), (8.185, 1.445, 2.0), (8.343, 1.48, 2.0), (8.744, 2.745, 2.0), (7.164, -0.479, 2.0), (7.095, 0.1622, 2.0), (7.086, -6.123e-17, 2.0), (7.744, 1.242, 2.0), (7.883, 1.325, 2.0), (8.031, 1.393, 2.0), (7.164, 0.479, 2.0), (7.225, 0.6298, 2.0), (7.121, 0.3225, 2.0), (8.505, 1.498, 2.0), (8.667, 1.498, 2.0), (9.035, 2.713, 2.0), (8.829, 1.48, 2.0), (9.322, 2.65, 2.0), (8.987, 1.445, 2.0), (9.6, 2.556, 2.0), (9.141, 1.393, 2.0), (9.866, 2.434, 2.0), (9.289, 1.325, 2.0), (10.12, 2.284, 2.0), (9.428, 1.242, 2.0), (10.35, 2.107, 2.0), (9.557, 1.143, 2.0), (10.57, 1.907, 2.0), (9.675, 1.032, 2.0), (10.76, 1.686, 2.0), (9.78, 0.9078, 2.0), (10.93, 1.445, 2.0), (9.871, 0.7733, 2.0), (11.07, 1.187, 2.0), (9.947, 0.6298, 2.0), (11.18, 0.9162, 2.0), (10.01, 0.479, 2.0), (11.26, 0.6348, 2.0), (10.05, 0.3225, 2.0), (11.31, 0.3463, 2.0), (10.08, 0.1622, 2.0), (11.34, 0.05378, 2.0), (10.09, 1.225e-16, 2.0), (11.33, -0.2393, 2.0), (10.08, -0.1622, 2.0), (11.28, -0.5297, 2.0), (10.05, -0.3225, 2.0), (11.21, -0.8141, 2.0), (10.01, -0.479, 2.0), (11.11, -1.089, 2.0), (9.947, -0.6298, 2.0), (10.98, -1.352, 2.0), (9.871, -0.7733, 2.0), (10.82, -1.599, 2.0), (9.78, -0.9078, 2.0), (10.64, -1.828, 2.0), (9.675, -1.032, 2.0), (10.43, -2.037, 2.0), (9.557, -1.143, 2.0), (10.21, -2.222, 2.0), (9.428, -1.242, 2.0), (9.289, -1.325, 2.0), (-3.15, 0.0, 0.5), (-3.132, 0.3406, 0.5), (-3.076, 0.6772, 0.5), (-2.985, 1.006, 0.5), (-2.859, 1.323, 0.5), (-2.699, 1.624, 0.5), (-2.508, 1.906, 0.5), (-2.287, 2.166, 0.5), (-2.039, 2.401, 0.5), (-1.768, 2.607, 0.5), (-1.475, 2.783, 0.5), (-1.166, 2.926, 0.5), (-0.8427, 3.035, 0.5), (-0.5096, 3.109, 0.5), (-0.1705, 3.145, 0.5), (0.1705, 3.145, 0.5), (0.5096, 3.109, 0.5), (0.8427, 3.035, 0.5), (1.166, 2.926, 0.5), (1.475, 2.783, 0.5), (1.768, 2.607, 0.5), (2.039, 2.401, 0.5), (2.287, 2.166, 0.5), (2.508, 1.906, 0.5), (2.699, 1.624, 0.5), (2.859, 1.323, 0.5), (2.985, 1.006, 0.5), (3.076, 0.6772, 0.5), (3.132, 0.3406, 0.5), (3.15, 3.858e-16, 0.5), (3.132, -0.3406, 0.5), (3.076, -0.6772, 0.5), (2.985, -1.006, 0.5), (2.859, -1.323, 0.5), (2.699, -1.624, 0.5), (2.508, -1.906, 0.5), (2.287, -2.166, 0.5), (2.039, -2.401, 0.5), (1.768, -2.607, 0.5), (1.475, -2.783, 0.5), (1.166, -2.926, 0.5), (0.8427, -3.035, 0.5), (0.5096, -3.109, 0.5), (0.1705, -3.145, 0.5), (-0.1705, -3.145, 0.5), (-0.5096, -3.109, 0.5), (-0.8427, -3.035, 0.5), (-1.166, -2.926, 0.5), (-1.475, -2.783, 0.5), (-1.768, -2.607, 0.5), (-2.039, -2.401, 0.5), (-2.287, -2.166, 0.5), (-2.508, -1.906, 0.5), (-2.699, -1.624, 0.5), (-2.859, -1.323, 0.5), (-2.985, -1.006, 0.5), (-3.076, -0.6772, 0.5), (-3.132, -0.3406, 0.5)], [], [(0, 1, 2), (1, 3, 2), (2, 3, 4), (3, 5, 4), (4, 5, 6), (5, 7, 6), (6, 7, 8), (7, 9, 8), (8, 9, 10), (9, 11, 10), (10, 11, 12), (11, 13, 12), (12, 13, 14), (13, 15, 14), (14, 15, 16), (15, 17, 16), (16, 17, 18), (17, 19, 18), (18, 19, 20), (19, 21, 20), (20, 21, 22), (21, 23, 22), (22, 23, 24), (23, 25, 24), (24, 25, 26), (25, 27, 26), (26, 27, 28), (27, 29, 28), (28, 29, 30), (29, 31, 30), (30, 31, 32), (31, 33, 32), (32, 33, 34), (33, 35, 34), (34, 35, 36), (35, 37, 36), (36, 37, 38), (37, 39, 38), (38, 39, 40), (39, 41, 40), (40, 41, 42), (41, 43, 42), (42, 43, 44), (43, 45, 44), (44, 45, 46), (45, 47, 46), (46, 47, 48), (47, 49, 48), (48, 49, 50), (49, 51, 50), (50, 51, 52), (51, 53, 52), (52, 53, 54), (53, 55, 54), (54, 55, 56), (55, 57, 56), (56, 57, 58), (57, 59, 58), (58, 59, 60), (59, 61, 60), (60, 61, 62), (61, 63, 62), (62, 63, 64), (63, 65, 64), (64, 65, 66), (65, 67, 66), (66, 67, 68), (67, 69, 68), (68, 69, 70), (69, 71, 70), (70, 71, 72), (71, 73, 72), (72, 73, 74), (73, 75, 74), (74, 75, 76), (75, 77, 76), (76, 77, 78), (77, 79, 78), (78, 79, 80), (79, 81, 80), (80, 81, 82), (81, 83, 82), (82, 83, 84), (83, 85, 84), (84, 85, 86), (85, 87, 86), (86, 87, 88), (87, 89, 88), (88, 89, 90), (89, 91, 90), (90, 91, 92), (91, 93, 92), (92, 93, 94), (93, 95, 94), (94, 95, 96), (95, 97, 96), (96, 97, 98), (97, 99, 98), (98, 99, 100), (99, 101, 100), (100, 101, 102), (101, 103, 102), (102, 103, 104), (103, 105, 104), (104, 105, 106), (105, 107, 106), (106, 107, 108), (107, 109, 108), (108, 109, 110), (109, 111, 110), (110, 111, 112), (111, 113, 112), (112, 113, 114), (113, 115, 114), (114, 115, 0), (115, 1, 0), (1, 116, 3), (116, 117, 3), (3, 117, 5), (117, 118, 5), (5, 118, 7), (118, 119, 7), (7, 119, 9), (119, 120, 9), (9, 120, 11), (120, 121, 11), (11, 121, 13), (121, 122, 13), (13, 122, 15), (122, 123, 15), (15, 123, 17), (123, 124, 17), (17, 124, 19), (124, 125, 19), (19, 125, 21), (125, 126, 21), (21, 126, 23), (126, 127, 23), (23, 127, 25), (127, 128, 25), (25, 128, 27), (128, 129, 27), (27, 129, 29), (129, 130, 29), (29, 130, 31), (130, 131, 31), (31, 131, 33), (131, 132, 33), (33, 132, 35), (132, 133, 35), (35, 133, 37), (133, 134, 37), (37, 134, 39), (134, 135, 39), (39, 135, 41), (135, 136, 41), (41, 136, 43), (136, 137, 43), (43, 137, 45), (137, 138, 45), (45, 138, 47), (138, 139, 47), (47, 139, 49), (139, 140, 49), (49, 140, 51), (140, 141, 51), (51, 141, 53), (141, 142, 53), (53, 142, 55), (142, 143, 55), (55, 143, 57), (143, 144, 57), (57, 144, 59), (144, 145, 59), (59, 145, 61), (145, 146, 61), (61, 146, 63), (146, 147, 63), (63, 147, 65), (147, 148, 65), (65, 148, 67), (148, 149, 67), (67, 149, 69), (149, 150, 69), (69, 150, 71), (150, 151, 71), (71, 151, 73), (151, 152, 73), (73, 152, 75), (152, 153, 75), (75, 153, 77), (153, 154, 77), (77, 154, 79), (154, 155, 79), (79, 155, 81), (155, 156, 81), (81, 156, 83), (156, 157, 83), (83, 157, 85), (157, 158, 85), (85, 158, 87), (158, 159, 87), (87, 159, 89), (159, 160, 89), (89, 160, 91), (160, 161, 91), (91, 161, 93), (161, 162, 93), (93, 162, 95), (162, 163, 95), (95, 163, 97), (163, 164, 97), (97, 164, 99), (164, 165, 99), (99, 165, 101), (165, 166, 101), (101, 166, 103), (166, 167, 103), (103, 167, 105), (167, 168, 105), (105, 168, 107), (168, 169, 107), (107, 169, 109), (169, 170, 109), (109, 170, 111), (170, 171, 111), (111, 171, 113), (171, 172, 113), (113, 172, 115), (172, 173, 115), (115, 173, 1), (173, 116, 1), (116, 174, 117), (174, 175, 117), (117, 175, 118), (175, 176, 118), (118, 176, 119), (176, 177, 119), (119, 177, 120), (177, 178, 120), (120, 178, 121), (178, 179, 121), (121, 179, 122), (179, 180, 122), (122, 180, 123), (180, 181, 123), (123, 181, 124), (181, 182, 124), (124, 182, 125), (182, 183, 125), (125, 183, 126), (183, 184, 126), (126, 184, 127), (184, 185, 127), (127, 185, 128), (185, 186, 128), (128, 186, 129), (186, 187, 129), (129, 187, 130), (187, 188, 130), (130, 188, 131), (188, 189, 131), (131, 189, 132), (189, 190, 132), (132, 190, 133), (190, 191, 133), (133, 191, 134), (191, 192, 134), (134, 192, 135), (192, 193, 135), (135, 193, 136), (193, 194, 136), (136, 194, 137), (194, 195, 137), (137, 195, 138), (195, 196, 138), (138, 196, 139), (196, 197, 139), (139, 197, 140), (197, 198, 140), (140, 198, 141), (198, 199, 141), (141, 199, 142), (199, 200, 142), (142, 200, 143), (200, 201, 143), (143, 201, 144), (201, 202, 144), (144, 202, 145), (202, 203, 145), (145, 203, 146), (203, 204, 146), (146, 204, 147), (204, 205, 147), (147, 205, 148), (205, 206, 148), (148, 206, 149), (206, 207, 149), (149, 207, 150), (207, 208, 150), (150, 208, 151), (208, 209, 151), (151, 209, 152), (209, 210, 152), (152, 210, 153), (210, 211, 153), (153, 211, 154), (211, 212, 154), (154, 212, 155), (212, 213, 155), (155, 213, 156), (213, 214, 156), (156, 214, 157), (214, 215, 157), (157, 215, 158), (215, 216, 158), (158, 216, 159), (216, 217, 159), (159, 217, 160), (217, 218, 160), (160, 218, 161), (218, 219, 161), (161, 219, 162), (219, 220, 162), (162, 220, 163), (220, 221, 163), (163, 221, 164), (221, 222, 164), (164, 222, 165), (222, 223, 165), (165, 223, 166), (223, 224, 166), (166, 224, 167), (224, 225, 167), (167, 225, 168), (225, 226, 168), (168, 226, 169), (226, 227, 169), (169, 227, 170), (227, 228, 170), (170, 228, 171), (228, 229, 171), (171, 229, 172), (229, 230, 172), (172, 230, 173), (230, 231, 173), (173, 231, 116), (231, 174, 116), (174, 232, 175), (232, 233, 175), (175, 233, 176), (233, 234, 176), (176, 234, 177), (234, 235, 177), (177, 235, 178), (235, 236, 178), (178, 236, 179), (236, 237, 179), (179, 237, 180), (237, 238, 180), (180, 238, 181), (238, 239, 181), (181, 239, 182), (239, 240, 182), (182, 240, 183), (240, 241, 183), (183, 241, 184), (241, 242, 184), (184, 242, 185), (242, 243, 185), (185, 243, 186), (243, 244, 186), (186, 244, 187), (244, 245, 187), (187, 245, 188), (245, 246, 188), (188, 246, 189), (246, 247, 189), (189, 247, 190), (247, 248, 190), (190, 248, 191), (248, 249, 191), (191, 249, 192), (249, 250, 192), (192, 250, 193), (250, 251, 193), (193, 251, 194), (251, 252, 194), (194, 252, 195), (252, 253, 195), (195, 253, 196), (253, 254, 196), (196, 254, 197), (254, 255, 197), (197, 255, 198), (255, 256, 198), (198, 256, 199), (256, 257, 199), (199, 257, 200), (257, 258, 200), (200, 258, 201), (258, 259, 201), (201, 259, 202), (259, 260, 202), (202, 260, 203), (260, 261, 203), (203, 261, 204), (261, 262, 204), (204, 262, 205), (262, 263, 205), (205, 263, 206), (263, 264, 206), (206, 264, 207), (264, 265, 207), (207, 265, 208), (265, 266, 208), (208, 266, 209), (266, 267, 209), (209, 267, 210), (267, 268, 210), (210, 268, 211), (268, 269, 211), (211, 269, 212), (269, 270, 212), (212, 270, 213), (270, 271, 213), (213, 271, 214), (271, 272, 214), (214, 272, 215), (272, 273, 215), (215, 273, 216), (273, 274, 216), (216, 274, 217), (274, 275, 217), (217, 275, 218), (275, 276, 218), (218, 276, 219), (276, 277, 219), (219, 277, 220), (277, 278, 220), (220, 278, 221), (278, 279, 221), (221, 279, 222), (279, 280, 222), (222, 280, 223), (280, 281, 223), (223, 281, 224), (281, 282, 224), (224, 282, 225), (282, 283, 225), (225, 283, 226), (283, 284, 226), (226, 284, 227), (284, 285, 227), (227, 285, 228), (285, 286, 228), (228, 286, 229), (286, 287, 229), (229, 287, 230), (287, 288, 230), (230, 288, 231), (288, 289, 231), (231, 289, 174), (289, 232, 174), (290, 291, 292), (291, 293, 292), (292, 293, 294), (293, 295, 294), (294, 295, 296), (295, 297, 296), (296, 297, 298), (297, 299, 298), (298, 299, 300), (299, 301, 300), (300, 301, 302), (301, 303, 302), (302, 303, 304), (303, 305, 304), (304, 305, 306), (305, 307, 306), (306, 307, 308), (307, 309, 308), (308, 309, 310), (309, 311, 310), (310, 311, 312), (311, 313, 312), (312, 313, 314), (313, 315, 314), (314, 315, 316), (315, 317, 316), (316, 317, 318), (317, 319, 318), (318, 319, 320), (319, 321, 320), (320, 321, 322), (321, 323, 322), (322, 323, 324), (323, 325, 324), (324, 325, 326), (325, 327, 326), (326, 327, 328), (327, 329, 328), (328, 329, 330), (329, 331, 330), (330, 331, 332), (331, 333, 332), (332, 333, 334), (333, 335, 334), (334, 335, 336), (335, 337, 336), (336, 337, 338), (337, 339, 338), (338, 339, 340), (339, 341, 340), (340, 341, 342), (341, 343, 342), (342, 343, 344), (343, 345, 344), (344, 345, 346), (345, 347, 346), (346, 347, 348), (347, 349, 348), (348, 349, 350), (349, 351, 350), (350, 351, 352), (351, 353, 352), (352, 353, 354), (353, 355, 354), (354, 355, 356), (355, 357, 356), (356, 357, 358), (357, 359, 358), (358, 359, 360), (359, 361, 360), (360, 361, 362), (361, 363, 362), (362, 363, 364), (363, 365, 364), (364, 365, 366), (365, 367, 366), (366, 367, 368), (367, 369, 368), (368, 369, 370), (369, 371, 370), (370, 371, 372), (371, 373, 372), (372, 373, 374), (373, 375, 374), (374, 375, 376), (375, 377, 376), (376, 377, 378), (377, 379, 378), (378, 379, 380), (379, 381, 380), (380, 381, 382), (381, 383, 382), (382, 383, 384), (383, 385, 384), (384, 385, 386), (385, 387, 386), (386, 387, 388), (387, 389, 388), (388, 389, 390), (389, 391, 390), (390, 391, 392), (391, 393, 392), (392, 393, 394), (393, 395, 394), (394, 395, 396), (395, 397, 396), (396, 397, 398), (397, 399, 398), (398, 399, 400), (399, 401, 400), (400, 401, 402), (401, 403, 402), (402, 403, 404), (403, 405, 404), (404, 405, 290), (405, 291, 290), (291, 406, 293), (406, 407, 293), (293, 407, 295), (407, 408, 295), (295, 408, 297), (408, 409, 297), (297, 409, 299), (409, 410, 299), (299, 410, 301), (410, 411, 301), (301, 411, 303), (411, 412, 303), (303, 412, 305), (412, 413, 305), (305, 413, 307), (413, 414, 307), (307, 414, 309), (414, 415, 309), (309, 415, 311), (415, 416, 311), (311, 416, 313), (416, 417, 313), (313, 417, 315), (417, 418, 315), (315, 418, 317), (418, 419, 317), (317, 419, 319), (419, 420, 319), (319, 420, 321), (420, 421, 321), (321, 421, 323), (421, 422, 323), (323, 422, 325), (422, 423, 325), (325, 423, 327), (423, 424, 327), (327, 424, 329), (424, 425, 329), (329, 425, 331), (425, 426, 331), (331, 426, 333), (426, 427, 333), (333, 427, 335), (427, 428, 335), (335, 428, 337), (428, 429, 337), (337, 429, 339), (429, 430, 339), (339, 430, 341), (430, 431, 341), (341, 431, 343), (431, 432, 343), (343, 432, 345), (432, 433, 345), (345, 433, 347), (433, 434, 347), (347, 434, 349), (434, 435, 349), (349, 435, 351), (435, 436, 351), (351, 436, 353), (436, 437, 353), (353, 437, 355), (437, 438, 355), (355, 438, 357), (438, 439, 357), (357, 439, 359), (439, 440, 359), (359, 440, 361), (440, 441, 361), (361, 441, 363), (441, 442, 363), (363, 442, 365), (442, 443, 365), (365, 443, 367), (443, 444, 367), (367, 444, 369), (444, 445, 369), (369, 445, 371), (445, 446, 371), (371, 446, 373), (446, 447, 373), (373, 447, 375), (447, 448, 375), (375, 448, 377), (448, 449, 377), (377, 449, 379), (449, 450, 379), (379, 450, 381), (450, 451, 381), (381, 451, 383), (451, 452, 383), (383, 452, 385), (452, 453, 385), (385, 453, 387), (453, 454, 387), (387, 454, 389), (454, 455, 389), (389, 455, 391), (455, 456, 391), (391, 456, 393), (456, 457, 393), (393, 457, 395), (457, 458, 395), (395, 458, 397), (458, 459, 397), (397, 459, 399), (459, 460, 399), (399, 460, 401), (460, 461, 401), (401, 461, 403), (461, 462, 403), (403, 462, 405), (462, 463, 405), (405, 463, 291), (463, 406, 291), (406, 464, 407), (464, 465, 407), (407, 465, 408), (465, 466, 408), (408, 466, 409), (466, 467, 409), (409, 467, 410), (467, 468, 410), (410, 468, 411), (468, 469, 411), (411, 469, 412), (469, 470, 412), (412, 470, 413), (470, 471, 413), (413, 471, 414), (471, 472, 414), (414, 472, 415), (472, 473, 415), (415, 473, 416), (473, 474, 416), (416, 474, 417), (474, 475, 417), (417, 475, 418), (475, 476, 418), (418, 476, 419), (476, 477, 419), (419, 477, 420), (477, 478, 420), (420, 478, 421), (478, 479, 421), (421, 479, 422), (479, 480, 422), (422, 480, 423), (480, 481, 423), (423, 481, 424), (481, 482, 424), (424, 482, 425), (482, 483, 425), (425, 483, 426), (483, 484, 426), (426, 484, 427), (484, 485, 427), (427, 485, 428), (485, 486, 428), (428, 486, 429), (486, 487, 429), (429, 487, 430), (487, 488, 430), (430, 488, 431), (488, 489, 431), (431, 489, 432), (489, 490, 432), (432, 490, 433), (490, 491, 433), (433, 491, 434), (491, 492, 434), (434, 492, 435), (492, 493, 435), (435, 493, 436), (493, 494, 436), (436, 494, 437), (494, 495, 437), (437, 495, 438), (495, 496, 438), (438, 496, 439), (496, 497, 439), (439, 497, 440), (497, 498, 440), (440, 498, 441), (498, 499, 441), (441, 499, 442), (499, 500, 442), (442, 500, 443), (500, 501, 443), (443, 501, 444), (501, 502, 444), (444, 502, 445), (502, 503, 445), (445, 503, 446), (503, 504, 446), (446, 504, 447), (504, 505, 447), (447, 505, 448), (505, 506, 448), (448, 506, 449), (506, 507, 449), (449, 507, 450), (507, 508, 450), (450, 508, 451), (508, 509, 451), (451, 509, 452), (509, 510, 452), (452, 510, 453), (510, 511, 453), (453, 511, 454), (511, 512, 454), (454, 512, 455), (512, 513, 455), (455, 513, 456), (513, 514, 456), (456, 514, 457), (514, 515, 457), (457, 515, 458), (515, 516, 458), (458, 516, 459), (516, 517, 459), (459, 517, 460), (517, 518, 460), (460, 518, 461), (518, 519, 461), (461, 519, 462), (519, 520, 462), (462, 520, 463), (520, 521, 463), (463, 521, 406), (521, 464, 406), (464, 522, 465), (522, 523, 465), (465, 523, 466), (523, 524, 466), (466, 524, 467), (524, 525, 467), (467, 525, 468), (525, 526, 468), (468, 526, 469), (526, 527, 469), (469, 527, 470), (527, 528, 470), (470, 528, 471), (528, 529, 471), (471, 529, 472), (529, 530, 472), (472, 530, 473), (530, 531, 473), (473, 531, 474), (531, 532, 474), (474, 532, 475), (532, 533, 475), (475, 533, 476), (533, 534, 476), (476, 534, 477), (534, 535, 477), (477, 535, 478), (535, 536, 478), (478, 536, 479), (536, 537, 479), (479, 537, 480), (537, 538, 480), (480, 538, 481), (538, 539, 481), (481, 539, 482), (539, 540, 482), (482, 540, 483), (540, 541, 483), (483, 541, 484), (541, 542, 484), (484, 542, 485), (542, 543, 485), (485, 543, 486), (543, 544, 486), (486, 544, 487), (544, 545, 487), (487, 545, 488), (545, 546, 488), (488, 546, 489), (546, 547, 489), (489, 547, 490), (547, 548, 490), (490, 548, 491), (548, 549, 491), (491, 549, 492), (549, 550, 492), (492, 550, 493), (550, 551, 493), (493, 551, 494), (551, 552, 494), (494, 552, 495), (552, 553, 495), (495, 553, 496), (553, 554, 496), (496, 554, 497), (554, 555, 497), (497, 555, 498), (555, 556, 498), (498, 556, 499), (556, 557, 499), (499, 557, 500), (557, 558, 500), (500, 558, 501), (558, 559, 501), (501, 559, 502), (559, 560, 502), (502, 560, 503), (560, 561, 503), (503, 561, 504), (561, 562, 504), (504, 562, 505), (562, 563, 505), (505, 563, 506), (563, 564, 506), (506, 564, 507), (564, 565, 507), (507, 565, 508), (565, 566, 508), (508, 566, 509), (566, 567, 509), (509, 567, 510), (567, 568, 510), (510, 568, 511), (568, 569, 511), (511, 569, 512), (569, 570, 512), (512, 570, 513), (570, 571, 513), (513, 571, 514), (571, 572, 514), (514, 572, 515), (572, 573, 515), (515, 573, 516), (573, 574, 516), (516, 574, 517), (574, 575, 517), (517, 575, 518), (575, 576, 518), (518, 576, 519), (576, 577, 519), (519, 577, 520), (577, 578, 520), (520, 578, 521), (578, 579, 521), (521, 579, 464), (579, 522, 464), (580, 581, 582), (581, 583, 582), (582, 583, 584), (583, 585, 584), (584, 585, 586), (585, 587, 586), (586, 587, 588), (587, 589, 588), (588, 589, 590), (589, 591, 590), (590, 591, 592), (591, 593, 592), (592, 593, 594), (593, 595, 594), (594, 595, 596), (595, 597, 596), (596, 597, 598), (597, 599, 598), (598, 599, 600), (599, 601, 600), (600, 601, 602), (601, 603, 602), (602, 603, 604), (603, 605, 604), (604, 605, 606), (605, 607, 606), (606, 607, 608), (607, 609, 608), (608, 609, 610), (609, 611, 610), (610, 611, 612), (611, 613, 612), (612, 613, 614), (613, 615, 614), (614, 615, 616), (615, 617, 616), (616, 617, 618), (617, 619, 618), (618, 619, 620), (619, 621, 620), (620, 621, 622), (621, 623, 622), (622, 623, 624), (623, 625, 624), (624, 625, 626), (625, 627, 626), (626, 627, 628), (627, 629, 628), (628, 629, 630), (629, 631, 630), (630, 631, 632), (631, 633, 632), (632, 633, 634), (633, 635, 634), (634, 635, 636), (635, 637, 636), (636, 637, 638), (637, 639, 638), (638, 639, 640), (639, 641, 640), (640, 641, 642), (641, 643, 642), (642, 643, 644), (643, 645, 644), (644, 645, 646), (645, 647, 646), (646, 647, 648), (647, 649, 648), (648, 649, 650), (649, 651, 650), (650, 651, 652), (651, 653, 652), (652, 653, 654), (653, 655, 654), (654, 655, 656), (655, 657, 656), (656, 657, 658), (657, 659, 658), (658, 659, 660), (659, 661, 660), (660, 661, 662), (661, 663, 662), (662, 663, 664), (663, 665, 664), (664, 665, 666), (665, 667, 666), (666, 667, 668), (667, 669, 668), (668, 669, 670), (669, 671, 670), (670, 671, 672), (671, 673, 672), (672, 673, 674), (673, 675, 674), (674, 675, 676), (675, 677, 676), (676, 677, 678), (677, 679, 678), (678, 679, 680), (679, 681, 680), (680, 681, 682), (681, 683, 682), (682, 683, 684), (683, 685, 684), (684, 685, 686), (685, 687, 686), (686, 687, 688), (687, 689, 688), (688, 689, 690), (689, 691, 690), (690, 691, 692), (691, 693, 692), (692, 693, 694), (693, 695, 694), (694, 695, 580), (695, 581, 580), (346, 609, 344), (609, 607, 344), (344, 607, 342), (607, 605, 342), (342, 605, 340), (605, 603, 340), (340, 603, 338), (603, 601, 338), (338, 601, 336), (601, 599, 336), (336, 599, 334), (599, 597, 334), (334, 597, 332), (597, 595, 332), (332, 595, 330), (595, 593, 330), (330, 593, 328), (593, 591, 328), (328, 591, 326), (591, 589, 326), (326, 589, 324), (589, 587, 324), (324, 587, 322), (587, 585, 322), (322, 585, 320), (585, 583, 320), (320, 583, 318), (583, 581, 318), (318, 581, 316), (581, 695, 316), (316, 695, 314), (695, 693, 314), (314, 693, 312), (693, 691, 312), (312, 691, 310), (691, 689, 310), (310, 689, 308), (689, 687, 308), (308, 687, 306), (687, 685, 306), (306, 685, 304), (685, 683, 304), (304, 683, 302), (683, 681, 302), (302, 681, 300), (681, 679, 300), (300, 679, 298), (679, 677, 298), (298, 677, 296), (677, 675, 296), (296, 675, 294), (675, 673, 294), (294, 673, 292), (673, 671, 292), (292, 671, 290), (671, 669, 290), (290, 669, 404), (669, 667, 404), (404, 667, 402), (667, 665, 402), (402, 665, 400), (665, 663, 400), (400, 663, 398), (663, 661, 398), (398, 661, 396), (661, 659, 396), (396, 659, 394), (659, 657, 394), (394, 657, 392), (657, 655, 392), (392, 655, 390), (655, 653, 390), (390, 653, 388), (653, 651, 388), (388, 651, 386), (651, 649, 386), (386, 649, 384), (649, 647, 384), (384, 647, 382), (647, 645, 382), (382, 645, 380), (645, 643, 380), (380, 643, 378), (643, 641, 378), (378, 641, 376), (641, 639, 376), (376, 639, 374), (639, 637, 374), (374, 637, 372), (637, 635, 372), (372, 635, 370), (635, 633, 370), (370, 633, 368), (633, 631, 368), (368, 631, 366), (631, 629, 366), (366, 629, 364), (629, 627, 364), (364, 627, 362), (627, 625, 362), (362, 625, 360), (625, 623, 360), (360, 623, 358), (623, 621, 358), (358, 621, 356), (621, 619, 356), (356, 619, 354), (619, 617, 354), (354, 617, 352), (617, 615, 352), (352, 615, 350), (615, 613, 350), (350, 613, 348), (613, 611, 348), (348, 611, 346), (611, 609, 346), (610, 696, 608), (696, 697, 608), (608, 697, 606), (697, 698, 606), (606, 698, 604), (698, 699, 604), (604, 699, 602), (699, 700, 602), (602, 700, 600), (700, 701, 600), (600, 701, 598), (701, 702, 598), (598, 702, 596), (702, 703, 596), (596, 703, 594), (703, 704, 594), (594, 704, 592), (704, 705, 592), (592, 705, 590), (705, 706, 590), (590, 706, 588), (706, 707, 588), (588, 707, 586), (707, 708, 586), (586, 708, 584), (708, 709, 584), (584, 709, 582), (709, 710, 582), (582, 710, 580), (710, 711, 580), (580, 711, 694), (711, 712, 694), (694, 712, 692), (712, 713, 692), (692, 713, 690), (713, 714, 690), (690, 714, 688), (714, 715, 688), (688, 715, 686), (715, 716, 686), (686, 716, 684), (716, 717, 684), (684, 717, 682), (717, 718, 682), (682, 718, 680), (718, 719, 680), (680, 719, 678), (719, 720, 678), (678, 720, 676), (720, 721, 676), (676, 721, 674), (721, 722, 674), (674, 722, 672), (722, 723, 672), (672, 723, 670), (723, 724, 670), (670, 724, 668), (724, 725, 668), (668, 725, 666), (725, 726, 666), (666, 726, 664), (726, 727, 664), (664, 727, 662), (727, 728, 662), (662, 728, 660), (728, 729, 660), (660, 729, 658), (729, 730, 658), (658, 730, 656), (730, 731, 656), (656, 731, 654), (731, 732, 654), (654, 732, 652), (732, 733, 652), (652, 733, 650), (733, 734, 650), (650, 734, 648), (734, 735, 648), (648, 735, 646), (735, 736, 646), (646, 736, 644), (736, 737, 644), (644, 737, 642), (737, 738, 642), (642, 738, 640), (738, 739, 640), (640, 739, 638), (739, 740, 638), (638, 740, 636), (740, 741, 636), (636, 741, 634), (741, 742, 634), (634, 742, 632), (742, 743, 632), (632, 743, 630), (743, 744, 630), (630, 744, 628), (744, 745, 628), (628, 745, 626), (745, 746, 626), (626, 746, 624), (746, 747, 624), (624, 747, 622), (747, 748, 622), (622, 748, 620), (748, 749, 620), (620, 749, 618), (749, 750, 618), (618, 750, 616), (750, 751, 616), (616, 751, 614), (751, 752, 614), (614, 752, 612), (752, 753, 612), (612, 753, 610), (753, 696, 610), (754, 757, 758), (754, 92, 94), (757, 754, 762), (758, 763, 754), (763, 764, 754), (754, 764, 765), (765, 770, 754), (770, 771, 754), (754, 771, 772), (771, 773, 772), (773, 774, 772), (772, 774, 775), (775, 781, 772), (781, 782, 772), (772, 782, 783), (782, 784, 783), (783, 784, 785), (784, 786, 785), (785, 786, 787), (786, 788, 787), (787, 788, 789), (788, 790, 789), (789, 790, 791), (790, 792, 791), (791, 792, 793), (792, 794, 793), (793, 794, 795), (794, 796, 795), (795, 796, 797), (796, 798, 797), (797, 798, 799), (798, 800, 799), (799, 800, 801), (800, 802, 801), (801, 802, 803), (802, 804, 803), (803, 804, 805), (804, 806, 805), (805, 806, 807), (806, 808, 807), (807, 808, 809), (808, 810, 809), (809, 810, 811), (810, 812, 811), (811, 812, 813), (812, 814, 813), (813, 814, 815), (814, 816, 815), (815, 816, 817), (816, 818, 817), (817, 818, 819), (818, 820, 819), (819, 820, 821), (820, 822, 821), (821, 822, 823), (822, 824, 823), (823, 824, 825), (824, 826, 825), (825, 826, 827), (826, 828, 827), (827, 828, 777), (828, 829, 777), (777, 829, 830), (830, 831, 777), (831, 832, 777), (777, 832, 833), (833, 836, 777), (836, 837, 777), (777, 837, 838), (839, 777, 841), (777, 838, 841), (778, 14, 16), (16, 18, 778), (18, 20, 778), (778, 20, 842), (20, 22, 842), (842, 22, 843), (22, 24, 843), (843, 24, 844), (24, 26, 844), (844, 26, 845), (26, 28, 845), (845, 28, 846), (28, 30, 846), (846, 30, 847), (30, 32, 847), (847, 32, 848), (32, 34, 848), (848, 34, 849), (34, 36, 849), (849, 36, 850), (36, 38, 850), (850, 38, 851), (38, 40, 851), (851, 40, 852), (40, 42, 852), (852, 42, 853), (42, 44, 853), (853, 44, 854), (44, 46, 854), (854, 46, 855), (46, 48, 855), (855, 48, 856), (48, 50, 856), (856, 50, 857), (50, 52, 857), (857, 52, 858), (52, 54, 858), (858, 54, 859), (54, 56, 859), (859, 56, 860), (56, 58, 860), (860, 58, 861), (58, 60, 861), (861, 60, 862), (60, 62, 862), (862, 62, 863), (62, 64, 863), (863, 64, 864), (64, 66, 864), (864, 66, 865), (66, 68, 865), (865, 68, 866), (68, 70, 866), (866, 70, 867), (70, 72, 867), (867, 72, 868), (72, 74, 868), (868, 74, 869), (74, 76, 869), (869, 76, 870), (76, 78, 870), (870, 78, 871), (78, 80, 871), (871, 80, 872), (80, 82, 872), (872, 82, 873), (82, 84, 873), (873, 84, 874), (84, 86, 874), (874, 86, 875), (86, 88, 875), (875, 88, 754), (88, 90, 754), (754, 90, 92), (876, 842, 843), (876, 843, 877), (843, 844, 877), (877, 844, 878), (844, 845, 878), (878, 845, 879), (845, 846, 879), (879, 846, 880), (846, 847, 880), (880, 847, 881), (847, 848, 881), (881, 848, 882), (848, 849, 882), (882, 849, 883), (849, 850, 883), (883, 850, 884), (850, 851, 884), (884, 851, 885), (851, 852, 885), (885, 852, 886), (852, 853, 886), (886, 853, 887), (853, 854, 887), (887, 854, 888), (854, 855, 888), (888, 855, 889), (855, 856, 889), (889, 856, 890), (856, 857, 890), (890, 857, 891), (857, 858, 891), (891, 858, 892), (858, 859, 892), (892, 859, 893), (859, 860, 893), (893, 860, 894), (860, 861, 894), (894, 861, 895), (861, 862, 895), (895, 862, 896), (862, 863, 896), (896, 863, 897), (863, 864, 897), (897, 864, 898), (864, 865, 898), (898, 865, 899), (865, 866, 899), (899, 866, 900), (866, 867, 900), (900, 867, 901), (867, 868, 901), (901, 868, 902), (868, 869, 902), (902, 869, 903), (869, 870, 903), (903, 870, 904), (870, 871, 904), (904, 871, 905), (871, 872, 905), (905, 872, 906), (872, 873, 906), (906, 873, 907), (873, 874, 907), (907, 874, 908), (874, 875, 908), (908, 875, 909), (875, 754, 909), (909, 754, 910), (911, 246, 912), (246, 245, 912), (912, 245, 913), (245, 244, 913), (913, 244, 914), (244, 243, 914), (914, 243, 915), (243, 242, 915), (915, 242, 916), (242, 241, 916), (916, 241, 917), (241, 240, 917), (917, 240, 918), (240, 239, 918), (918, 239, 919), (239, 238, 919), (919, 238, 920), (238, 237, 920), (920, 237, 921), (237, 236, 921), (921, 236, 922), (236, 235, 922), (922, 235, 923), (235, 234, 923), (923, 234, 924), (234, 233, 924), (924, 233, 925), (233, 232, 925), (925, 232, 926), (232, 289, 926), (926, 289, 927), (289, 288, 927), (927, 288, 928), (288, 287, 928), (928, 287, 929), (287, 286, 929), (929, 286, 930), (286, 285, 930), (930, 285, 931), (285, 284, 931), (931, 284, 932), (284, 283, 932), (932, 283, 933), (283, 282, 933), (933, 282, 934), (282, 281, 934), (934, 281, 935), (281, 280, 935), (935, 280, 936), (280, 279, 936), (936, 279, 937), (279, 278, 937), (937, 278, 938), (278, 277, 938), (938, 277, 939), (277, 276, 939), (939, 276, 940), (276, 275, 940), (940, 275, 941), (275, 274, 941), (941, 274, 942), (274, 273, 942), (942, 273, 943), (273, 272, 943), (943, 272, 944), (272, 271, 944), (944, 271, 945), (271, 270, 945), (945, 270, 946), (270, 269, 946), (946, 269, 947), (269, 268, 947), (947, 268, 948), (268, 267, 948), (948, 267, 949), (267, 266, 949), (949, 266, 950), (266, 265, 950), (950, 265, 951), (265, 264, 951), (951, 264, 952), (264, 263, 952), (952, 263, 953), (263, 262, 953), (953, 262, 954), (262, 261, 954), (954, 261, 955), (261, 260, 955), (955, 260, 956), (260, 259, 956), (956, 259, 957), (259, 258, 957), (957, 258, 958), (258, 257, 958), (958, 257, 959), (257, 256, 959), (959, 256, 960), (256, 255, 960), (960, 255, 961), (255, 254, 961), (961, 254, 962), (254, 253, 962), (962, 253, 963), (253, 252, 963), (963, 252, 964), (252, 251, 964), (964, 251, 965), (251, 250, 965), (965, 250, 966), (250, 249, 966), (966, 249, 967), (249, 248, 967), (967, 248, 968), (248, 247, 968), (968, 247, 911), (247, 246, 911), (969, 970, 971), (970, 972, 971), (971, 972, 973), (972, 974, 973), (973, 974, 975), (974, 976, 975), (975, 976, 977), (976, 978, 977), (977, 978, 979), (978, 980, 979), (979, 980, 981), (980, 982, 981), (981, 982, 983), (982, 984, 983), (983, 984, 985), (984, 986, 985), (985, 986, 987), (986, 988, 987), (987, 988, 989), (988, 990, 989), (989, 990, 991), (990, 992, 991), (991, 992, 993), (992, 994, 993), (993, 994, 995), (994, 996, 995), (995, 996, 997), (996, 998, 997), (997, 998, 999), (998, 1000, 999), (999, 1000, 1001), (1000, 1002, 1001), (1001, 1002, 1003), (1002, 1004, 1003), (1003, 1004, 1005), (1004, 1006, 1005), (1005, 1006, 1007), (1006, 1008, 1007), (1007, 1008, 1009), (1008, 1010, 1009), (1009, 1010, 1011), (1010, 1012, 1011), (1011, 1012, 1013), (1012, 1014, 1013), (1013, 1014, 1015), (1014, 1016, 1015), (1015, 1016, 1017), (1016, 1018, 1017), (1017, 1018, 1019), (1018, 1020, 1019), (1019, 1020, 1021), (1020, 1022, 1021), (1021, 1022, 1023), (1022, 1024, 1023), (1023, 1024, 1025), (1024, 1026, 1025), (1025, 1026, 1027), (1026, 1028, 1027), (1027, 1028, 1029), (1028, 1030, 1029), (1029, 1030, 1031), (1030, 1032, 1031), (1031, 1032, 1033), (1032, 1034, 1033), (1033, 1034, 1035), (1034, 1036, 1035), (1035, 1036, 1037), (1036, 1038, 1037), (1037, 1038, 1039), (1038, 1040, 1039), (1039, 1040, 1041), (1040, 1042, 1041), (1041, 1042, 1043), (1042, 1044, 1043), (1043, 1044, 1045), (1044, 1046, 1045), (1045, 1046, 1047), (1046, 1048, 1047), (1047, 1048, 1049), (1048, 1050, 1049), (1049, 1050, 1051), (1050, 1052, 1051), (1051, 1052, 1053), (1052, 1054, 1053), (1053, 1054, 1055), (1054, 1056, 1055), (1055, 1056, 1057), (1056, 1058, 1057), (1057, 1058, 1059), (1058, 1060, 1059), (1059, 1060, 1061), (1060, 1062, 1061), (1061, 1062, 1063), (1062, 1064, 1063), (1063, 1064, 1065), (1064, 1066, 1065), (1065, 1066, 1067), (1066, 1068, 1067), (1067, 1068, 1069), (1068, 1070, 1069), (1069, 1070, 1071), (1070, 1072, 1071), (1071, 1072, 1073), (1072, 1074, 1073), (1073, 1074, 1075), (1074, 1076, 1075), (1075, 1076, 1077), (1076, 1078, 1077), (1077, 1078, 1079), (1078, 1080, 1079), (1079, 1080, 1081), (1080, 1082, 1081), (1081, 1082, 1083), (1082, 1084, 1083), (1083, 1084, 969), (1084, 970, 969), (1093, 1094, 1095), (1098, 1099, 1093), (1099, 1100, 1093), (1093, 1100, 1101), (1101, 1103, 1093), (1103, 1104, 1093), (1093, 1104, 1094), (1107, 1108, 876), (1108, 1109, 876), (876, 1109, 1110), (1111, 1112, 1113), (1110, 1117, 876), (1117, 1118, 876), (876, 1118, 1113), (1118, 1119, 1113), (1113, 1119, 1111), (1120, 1121, 876), (876, 1121, 1107), (780, 779, 762, 754, 94, 96, 98, 100, 102, 104, 106, 108, 110, 112, 114, 0, 2, 4, 6, 8, 10, 12, 14, 778, 834, 835, 776, 777, 839, 840, 767, 755, 756, 759, 760, 761, 768, 769, 766), (1088, 1089, 1097, 1096, 1085, 1114, 1105, 1106, 1116, 1115, 1122, 1120, 876, 531, 530, 529, 528, 527, 526, 525, 524, 523, 522, 579, 578, 577, 576, 575, 574, 573, 572, 571, 570, 569, 910, 1086, 1090, 1091, 1092, 1093, 1095, 1102, 1087), (1112, 1123, 1113), (1123, 1124, 1113), (1113, 1124, 1125), (1124, 1126, 1125), (1125, 1126, 1127), (1126, 1128, 1127), (1127, 1128, 1129), (1128, 1130, 1129), (1129, 1130, 1131), (1130, 1132, 1131), (1131, 1132, 1133), (1132, 1134, 1133), (1133, 1134, 1135), (1134, 1136, 1135), (1135, 1136, 1137), (1136, 1138, 1137), (1137, 1138, 1139), (1138, 1140, 1139), (1139, 1140, 1141), (1140, 1142, 1141), (1141, 1142, 1143), (1142, 1144, 1143), (1143, 1144, 1145), (1144, 1146, 1145), (1145, 1146, 1147), (1146, 1148, 1147), (1147, 1148, 1149), (1148, 1150, 1149), (1149, 1150, 1151), (1150, 1152, 1151), (1151, 1152, 1153), (1152, 1154, 1153), (1153, 1154, 1155), (1154, 1156, 1155), (1155, 1156, 1157), (1156, 1158, 1157), (1157, 1158, 1159), (1158, 1160, 1159), (1159, 1160, 1161), (1160, 1162, 1161), (1161, 1162, 1163), (1162, 1164, 1163), (1163, 1164, 1165), (1164, 1166, 1165), (1165, 1166, 1167), (1166, 1168, 1167), (1167, 1168, 1169), (1168, 1170, 1169), (1169, 1170, 1093), (1170, 1171, 1093), (1093, 1171, 1098), (569, 568, 910), (568, 567, 910), (910, 567, 909), (567, 566, 909), (909, 566, 908), (566, 565, 908), (908, 565, 907), (565, 564, 907), (907, 564, 906), (564, 563, 906), (906, 563, 905), (563, 562, 905), (905, 562, 904), (562, 561, 904), (904, 561, 903), (561, 560, 903), (903, 560, 902), (560, 559, 902), (902, 559, 901), (559, 558, 901), (901, 558, 900), (558, 557, 900), (900, 557, 899), (557, 556, 899), (899, 556, 898), (556, 555, 898), (898, 555, 897), (555, 554, 897), (897, 554, 896), (554, 553, 896), (896, 553, 895), (553, 552, 895), (895, 552, 894), (552, 551, 894), (894, 551, 893), (551, 550, 893), (893, 550, 892), (550, 549, 892), (892, 549, 891), (549, 548, 891), (891, 548, 890), (548, 547, 890), (890, 547, 889), (547, 546, 889), (889, 546, 888), (546, 545, 888), (888, 545, 887), (545, 544, 887), (887, 544, 886), (544, 543, 886), (886, 543, 885), (543, 542, 885), (885, 542, 884), (542, 541, 884), (884, 541, 883), (541, 540, 883), (883, 540, 882), (540, 539, 882), (882, 539, 881), (539, 538, 881), (881, 538, 880), (538, 537, 880), (880, 537, 879), (537, 536, 879), (879, 536, 878), (536, 535, 878), (878, 535, 877), (535, 534, 877), (877, 534, 876), (534, 533, 876), (533, 532, 876), (876, 532, 531), (1023, 723, 1021), (723, 722, 1021), (1021, 722, 1019), (722, 721, 1019), (1019, 721, 1017), (721, 720, 1017), (1017, 720, 1015), (720, 719, 1015), (1015, 719, 1013), (719, 718, 1013), (1013, 718, 1011), (718, 717, 1011), (1011, 717, 1009), (717, 716, 1009), (1009, 716, 1007), (716, 715, 1007), (1007, 715, 1005), (715, 714, 1005), (1005, 714, 1003), (714, 713, 1003), (1003, 713, 1001), (713, 712, 1001), (1001, 712, 999), (712, 711, 999), (999, 711, 997), (711, 710, 997), (997, 710, 995), (710, 709, 995), (995, 709, 993), (709, 708, 993), (993, 708, 991), (708, 707, 991), (991, 707, 989), (707, 706, 989), (989, 706, 987), (706, 705, 987), (987, 705, 985), (705, 704, 985), (985, 704, 983), (704, 703, 983), (983, 703, 981), (703, 702, 981), (981, 702, 979), (702, 701, 979), (979, 701, 977), (701, 700, 977), (977, 700, 975), (700, 699, 975), (975, 699, 973), (699, 698, 973), (973, 698, 971), (698, 697, 971), (971, 697, 969), (697, 696, 969), (969, 696, 1083), (696, 753, 1083), (1083, 753, 1081), (753, 752, 1081), (1081, 752, 1079), (752, 751, 1079), (1079, 751, 1077), (751, 750, 1077), (1077, 750, 1075), (750, 749, 1075), (1075, 749, 1073), (749, 748, 1073), (1073, 748, 1071), (748, 747, 1071), (1071, 747, 1069), (747, 746, 1069), (1069, 746, 1067), (746, 745, 1067), (1067, 745, 1065), (745, 744, 1065), (1065, 744, 1063), (744, 743, 1063), (1063, 743, 1061), (743, 742, 1061), (1061, 742, 1059), (742, 741, 1059), (1059, 741, 1057), (741, 740, 1057), (1057, 740, 1055), (740, 739, 1055), (1055, 739, 1053), (739, 738, 1053), (1053, 738, 1051), (738, 737, 1051), (1051, 737, 1049), (737, 736, 1049), (1049, 736, 1047), (736, 735, 1047), (1047, 735, 1045), (735, 734, 1045), (1045, 734, 1043), (734, 733, 1043), (1043, 733, 1041), (733, 732, 1041), (1041, 732, 1039), (732, 731, 1039), (1039, 731, 1037), (731, 730, 1037), (1037, 730, 1035), (730, 729, 1035), (1035, 729, 1033), (729, 728, 1033), (1033, 728, 1031), (728, 727, 1031), (1031, 727, 1029), (727, 726, 1029), (1029, 726, 1027), (726, 725, 1027), (1027, 725, 1025), (725, 724, 1025), (1025, 724, 1023), (724, 723, 1023), (1116, 766, 1115), (766, 769, 1115), (1115, 769, 1122), (769, 768, 1122), (1122, 768, 1120), (768, 761, 1120), (1120, 761, 1121), (761, 760, 1121), (1121, 760, 1107), (760, 759, 1107), (1107, 759, 1108), (759, 756, 1108), (1108, 756, 1109), (756, 755, 1109), (1109, 755, 1110), (755, 767, 1110), (1110, 767, 1117), (767, 840, 1117), (1117, 840, 1118), (840, 839, 1118), (1118, 839, 1119), (839, 841, 1119), (1119, 841, 1111), (841, 838, 1111), (1111, 838, 1112), (838, 837, 1112), (1112, 837, 1123), (837, 836, 1123), (1123, 836, 1124), (836, 833, 1124), (1124, 833, 1126), (833, 832, 1126), (1126, 832, 1128), (832, 831, 1128), (1128, 831, 1130), (831, 830, 1130), (1130, 830, 1132), (830, 829, 1132), (1132, 829, 1134), (829, 828, 1134), (1134, 828, 1136), (828, 826, 1136), (1136, 826, 1138), (826, 824, 1138), (1138, 824, 1140), (824, 822, 1140), (1140, 822, 1142), (822, 820, 1142), (1142, 820, 1144), (820, 818, 1144), (1144, 818, 1146), (818, 816, 1146), (1146, 816, 1148), (816, 814, 1148), (1148, 814, 1150), (814, 812, 1150), (1150, 812, 1152), (812, 810, 1152), (1152, 810, 1154), (810, 808, 1154), (1154, 808, 1156), (808, 806, 1156), (1156, 806, 1158), (806, 804, 1158), (1158, 804, 1160), (804, 802, 1160), (1160, 802, 1162), (802, 800, 1162), (1162, 800, 1164), (800, 798, 1164), (1164, 798, 1166), (798, 796, 1166), (1166, 796, 1168), (796, 794, 1168), (1168, 794, 1170), (794, 792, 1170), (1170, 792, 1171), (792, 790, 1171), (1171, 790, 1098), (790, 788, 1098), (1098, 788, 1099), (788, 786, 1099), (1099, 786, 1100), (786, 784, 1100), (1100, 784, 1101), (784, 782, 1101), (1101, 782, 1103), (782, 781, 1103), (1103, 781, 1104), (781, 775, 1104), (1104, 775, 1094), (775, 774, 1094), (1094, 774, 1095), (774, 773, 1095), (1095, 773, 1102), (773, 771, 1102), (1102, 771, 1087), (771, 770, 1087), (1087, 770, 1088), (770, 765, 1088), (1088, 765, 1089), (765, 764, 1089), (1089, 764, 1097), (764, 763, 1097), (1097, 763, 1096), (763, 758, 1096), (1096, 758, 1085), (758, 757, 1085), (1085, 757, 1114), (757, 762, 1114), (1114, 762, 1105), (762, 779, 1105), (1105, 779, 1106), (779, 780, 1106), (1106, 780, 1116), (780, 766, 1116), (1172, 955, 1173), (955, 956, 1173), (1173, 956, 1174), (956, 957, 1174), (1174, 957, 1175), (957, 958, 1175), (1175, 958, 1176), (958, 959, 1176), (1176, 959, 1177), (959, 960, 1177), (1177, 960, 1178), (960, 961, 1178), (1178, 961, 1179), (961, 962, 1179), (1179, 962, 1180), (962, 963, 1180), (1180, 963, 1181), (963, 964, 1181), (1181, 964, 1182), (964, 965, 1182), (1182, 965, 1183), (965, 966, 1183), (1183, 966, 1184), (966, 967, 1184), (1184, 967, 1185), (967, 968, 1185), (1185, 968, 1186), (968, 911, 1186), (1186, 911, 1187), (911, 912, 1187), (1187, 912, 1188), (912, 913, 1188), (1188, 913, 1189), (913, 914, 1189), (1189, 914, 1190), (914, 915, 1190), (1190, 915, 1191), (915, 916, 1191), (1191, 916, 1192), (916, 917, 1192), (1192, 917, 1193), (917, 918, 1193), (1193, 918, 1194), (918, 919, 1194), (1194, 919, 1195), (919, 920, 1195), (1195, 920, 1196), (920, 921, 1196), (1196, 921, 1197), (921, 922, 1197), (1197, 922, 1198), (922, 923, 1198), (1198, 923, 1199), (923, 924, 1199), (1199, 924, 1200), (924, 925, 1200), (1200, 925, 1201), (925, 926, 1201), (1201, 926, 1202), (926, 927, 1202), (1202, 927, 1203), (927, 928, 1203), (1203, 928, 1204), (928, 929, 1204), (1204, 929, 1205), (929, 930, 1205), (1205, 930, 1206), (930, 931, 1206), (1206, 931, 1207), (931, 932, 1207), (1207, 932, 1208), (932, 933, 1208), (1208, 933, 1209), (933, 934, 1209), (1209, 934, 1210), (934, 935, 1210), (1210, 935, 1211), (935, 936, 1211), (1211, 936, 1212), (936, 937, 1212), (1212, 937, 1213), (937, 938, 1213), (1213, 938, 1214), (938, 939, 1214), (1214, 939, 1215), (939, 940, 1215), (1215, 940, 1216), (940, 941, 1216), (1216, 941, 1217), (941, 942, 1217), (1217, 942, 1218), (942, 943, 1218), (1218, 943, 1219), (943, 944, 1219), (1219, 944, 1220), (944, 945, 1220), (1220, 945, 1221), (945, 946, 1221), (1221, 946, 1222), (946, 947, 1222), (1222, 947, 1223), (947, 948, 1223), (1223, 948, 1224), (948, 949, 1224), (1224, 949, 1225), (949, 950, 1225), (1225, 950, 1226), (950, 951, 1226), (1226, 951, 1227), (951, 952, 1227), (1227, 952, 1228), (952, 953, 1228), (1228, 953, 1229), (953, 954, 1229), (1229, 954, 1172), (954, 955, 1172), (1086, 910, 772), (910, 754, 772), (1086, 772, 783), (1086, 783, 1090), (783, 785, 1090), (1090, 785, 1091), (785, 787, 1091), (1091, 787, 1092), (787, 789, 1092), (1092, 789, 1093), (789, 791, 1093), (1093, 791, 1169), (791, 793, 1169), (1169, 793, 1167), (793, 795, 1167), (1167, 795, 1165), (795, 797, 1165), (1165, 797, 1163), (797, 799, 1163), (1163, 799, 1161), (799, 801, 1161), (1161, 801, 1159), (801, 803, 1159), (1159, 803, 1157), (803, 805, 1157), (1157, 805, 1155), (805, 807, 1155), (1155, 807, 1153), (807, 809, 1153), (1153, 809, 1151), (809, 811, 1151), (1151, 811, 1149), (811, 813, 1149), (1149, 813, 1147), (813, 815, 1147), (1147, 815, 1145), (815, 817, 1145), (1145, 817, 1143), (817, 819, 1143), (1143, 819, 1141), (819, 821, 1141), (1141, 821, 1139), (821, 823, 1139), (1139, 823, 1137), (823, 825, 1137), (1137, 825, 1135), (825, 827, 1135), (1135, 827, 1133), (827, 777, 1133), (1133, 777, 1131), (777, 776, 1131), (1131, 776, 1129), (776, 835, 1129), (1129, 835, 1127), (835, 834, 1127), (1127, 834, 1125), (834, 778, 1125), (1125, 778, 1113), (996, 1185, 998), (1185, 1186, 998), (998, 1186, 1000), (1186, 1187, 1000), (1000, 1187, 1002), (1187, 1188, 1002), (1002, 1188, 1004), (1188, 1189, 1004), (1004, 1189, 1006), (1189, 1190, 1006), (1006, 1190, 1008), (1190, 1191, 1008), (1008, 1191, 1010), (1191, 1192, 1010), (1010, 1192, 1012), (1192, 1193, 1012), (1012, 1193, 1014), (1193, 1194, 1014), (1014, 1194, 1016), (1194, 1195, 1016), (1016, 1195, 1018), (1195, 1196, 1018), (1018, 1196, 1020), (1196, 1197, 1020), (1020, 1197, 1022), (1197, 1198, 1022), (1022, 1198, 1024), (1198, 1199, 1024), (1024, 1199, 1026), (1199, 1200, 1026), (1026, 1200, 1028), (1200, 1201, 1028), (1028, 1201, 1030), (1201, 1202, 1030), (1030, 1202, 1032), (1202, 1203, 1032), (1032, 1203, 1034), (1203, 1204, 1034), (1034, 1204, 1036), (1204, 1205, 1036), (1036, 1205, 1038), (1205, 1206, 1038), (1038, 1206, 1040), (1206, 1207, 1040), (1040, 1207, 1042), (1207, 1208, 1042), (1042, 1208, 1044), (1208, 1209, 1044), (1044, 1209, 1046), (1209, 1210, 1046), (1046, 1210, 1048), (1210, 1211, 1048), (1048, 1211, 1050), (1211, 1212, 1050), (1050, 1212, 1052), (1212, 1213, 1052), (1052, 1213, 1054), (1213, 1214, 1054), (1054, 1214, 1056), (1214, 1215, 1056), (1056, 1215, 1058), (1215, 1216, 1058), (1058, 1216, 1060), (1216, 1217, 1060), (1060, 1217, 1062), (1217, 1218, 1062), (1062, 1218, 1064), (1218, 1219, 1064), (1064, 1219, 1066), (1219, 1220, 1066), (1066, 1220, 1068), (1220, 1221, 1068), (1068, 1221, 1070), (1221, 1222, 1070), (1070, 1222, 1072), (1222, 1223, 1072), (1072, 1223, 1074), (1223, 1224, 1074), (1074, 1224, 1076), (1224, 1225, 1076), (1076, 1225, 1078), (1225, 1226, 1078), (1078, 1226, 1080), (1226, 1227, 1080), (1080, 1227, 1082), (1227, 1228, 1082), (1082, 1228, 1084), (1228, 1229, 1084), (1084, 1229, 970), (1229, 1172, 970), (970, 1172, 972), (1172, 1173, 972), (972, 1173, 974), (1173, 1174, 974), (974, 1174, 976), (1174, 1175, 976), (976, 1175, 978), (1175, 1176, 978), (978, 1176, 980), (1176, 1177, 980), (980, 1177, 982), (1177, 1178, 982), (982, 1178, 984), (1178, 1179, 984), (984, 1179, 986), (1179, 1180, 986), (986, 1180, 988), (1180, 1181, 988), (988, 1181, 990), (1181, 1182, 990), (990, 1182, 992), (1182, 1183, 992), (992, 1183, 994), (1183, 1184, 994), (994, 1184, 996), (1184, 1185, 996), (876, 1113, 842), (1113, 778, 842)])
me_rc_servo_horn_v1.use_remesh_preserve_volume = False
me_rc_servo_horn_v1.use_remesh_preserve_attributes = False
me_rc_servo_horn_v1.use_mirror_vertex_groups = False
me_rc_servo_horn_v1.update()

# ---- objects
ob_rc_servo_horn_v1 = bpy.data.objects.new('RC Servo Horn V1', me_rc_servo_horn_v1)

# ---- transforms, parenting, visibility, modifiers, constraints
ob_rc_servo_horn_v1.location = (0.0, 0.0, 0.0)
ob_rc_servo_horn_v1.lineart.crease_threshold = 0.0

# ---- collection membership
col_collection_1.objects.link(ob_rc_servo_horn_v1)

# ---- scene / render settings (as saved in the file)
scene.frame_start = 1; scene.frame_end = 250; scene.frame_set(1)
scene.render.engine = 'BLENDER_EEVEE_NEXT'
scene.render.resolution_percentage = 50
scene.render.dither_intensity = 0.0
scene.cycles.use_denoising = False
scene.cycles.samples = 128
scene.cycles.sampling_pattern = 'TABULATED_SOBOL'
scene.cycles.use_adaptive_sampling = False
scene.cycles.use_light_tree = False
scene.cycles.blur_glossy = 0.0
scene.cycles.sample_clamp_indirect = 0.0
scene.view_settings.view_transform = 'Standard'
bpy.context.view_layer.update()

# ---- added for rendering (the .blend has no active camera and no usable light): camera, sun
cam_auto = bpy.data.cameras.new('AutoCamera')
cam_auto.lens = 50.0
cam_auto.sensor_width = 36.0
cam_auto.clip_end = 1000.0
ob_auto_camera = bpy.data.objects.new('AutoCamera', cam_auto)
scene.collection.objects.link(ob_auto_camera)
ob_auto_camera.location = (21.6372, -22.1166, 17.2695)
ob_auto_camera.rotation_euler = (1.09748, -7.21219e-08, 0.694738)
scene.camera = ob_auto_camera
light_auto_sun = bpy.data.lights.new('AutoSun', 'SUN')
light_auto_sun.energy = 3.0
light_auto_sun.angle = 0.0523599
ob_auto_sun = bpy.data.objects.new('AutoSun', light_auto_sun)
scene.collection.objects.link(ob_auto_sun)
ob_auto_sun.rotation_euler = (0.872665, 0.174533, 0.523599)
bpy.context.view_layer.update()
